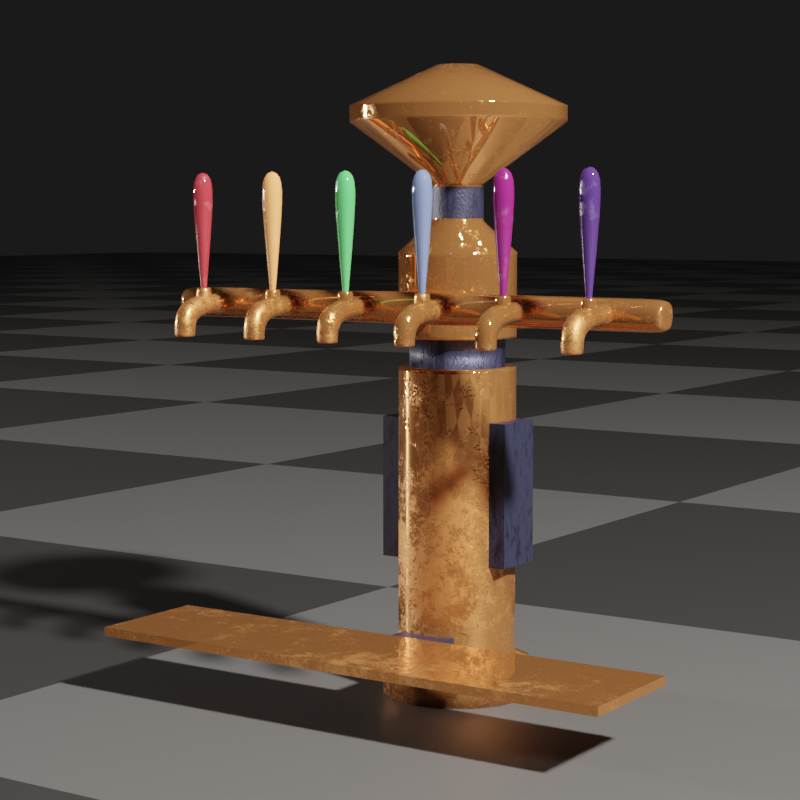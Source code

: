 # Source: TKoba_BarItem_BeerTap.blend  (saved by Blender 2.83.19; exported with 4.5.12 LTS)
import bpy
from mathutils import Matrix  # noqa: F401  (used for matrix-valued properties, if any)

bpy.ops.wm.read_factory_settings(use_empty=True)
scene = bpy.context.scene
scene.name = 'Scene'

# ---- collections
col_tkoba_baritem_beertap = bpy.data.collections.new('TKoba_BarItem_BeerTap'); scene.collection.children.link(col_tkoba_baritem_beertap)
col_extra = bpy.data.collections.new('extra'); scene.collection.children.link(col_extra)

# ---- materials (node trees are filled in below, after node groups)
mat_brass_metal = bpy.data.materials.new('brass metal')
mat_dark_metal = bpy.data.materials.new('dark metal')
mat_wood_handle = bpy.data.materials.new('wood handle')
mat_handle_white = bpy.data.materials.new('handle white')
mat_handle_magenta = bpy.data.materials.new('handle magenta')
mat_handle_periwinkle = bpy.data.materials.new('handle periwinkle')
mat_handle_violet = bpy.data.materials.new('handle violet')
mat_handle_green = bpy.data.materials.new('handle green')
mat_handle_red = bpy.data.materials.new('handle red')
mat_handle_orange = bpy.data.materials.new('handle orange')
mat_test_floor = bpy.data.materials.new('test floor')

# ---- material node trees
mat_brass_metal.use_nodes = True; mat_brass_metal.node_tree.nodes.clear()
_N = mat_brass_metal.node_tree.nodes; _L = mat_brass_metal.node_tree.links
n0 = _N.new('ShaderNodeMapping'); n0.name = 'Mapping.001'; n0.location = (-1098, -5)
n0.width = 240
n1 = _N.new('ShaderNodeTexCoord'); n1.name = 'Texture Coordinate.001'; n1.location = (-1438, 10)
n2 = _N.new('ShaderNodeTexNoise'); n2.name = 'Noise Texture'; n2.location = (-735, -107)
n2.inputs[2].default_value = 65.9
n3 = _N.new('ShaderNodeTexVoronoi'); n3.name = 'Voronoi Texture'; n3.location = (-772, -434)
n3.distance = 'MINKOWSKI'
n3.feature = 'F2'
n3.inputs[2].default_value = 100.7
n4 = _N.new('ShaderNodeValToRGB'); n4.name = 'ColorRamp.002'; n4.location = (-533, -139)
while len(n4.color_ramp.elements) > 1: n4.color_ramp.elements.remove(n4.color_ramp.elements[-1])
n4.color_ramp.elements[0].position = 0.5455; n4.color_ramp.elements[0].color = (0.0, 0.0, 0.0, 1.0)
_e = n4.color_ramp.elements.new(0.5682); _e.color = (1.0, 1.0, 1.0, 1.0)
n5 = _N.new('ShaderNodeValToRGB'); n5.name = 'ColorRamp.001'; n5.location = (-533, -400)
while len(n5.color_ramp.elements) > 1: n5.color_ramp.elements.remove(n5.color_ramp.elements[-1])
n5.color_ramp.elements[0].position = 0.6455; n5.color_ramp.elements[0].color = (0.0, 0.0, 0.0, 1.0)
_e = n5.color_ramp.elements.new(0.65); _e.color = (1.0, 1.0, 1.0, 1.0)
n6 = _N.new('ShaderNodeMix'); n6.name = 'Mix'; n6.location = (-234, -331)
n6.data_type = 'RGBA'
n6.blend_type = 'MULTIPLY'
n6.inputs[0].default_value = 1.0
n7 = _N.new('ShaderNodeOutputMaterial'); n7.name = 'Material Output'; n7.location = (1358, 113)
n8 = _N.new('ShaderNodeValToRGB'); n8.name = 'ColorRamp.003'; n8.location = (3, -267)
while len(n8.color_ramp.elements) > 1: n8.color_ramp.elements.remove(n8.color_ramp.elements[-1])
n8.color_ramp.elements[0].position = 0.4955; n8.color_ramp.elements[0].color = (0.0, 0.0, 0.0, 1.0)
_e = n8.color_ramp.elements.new(0.5091); _e.color = (1.0, 1.0, 1.0, 1.0)
n9 = _N.new('ShaderNodeBump'); n9.name = 'Bump'; n9.location = (303, -167)
n9.invert = True
n9.inputs[0].default_value = 0.1583
n9.inputs[1].default_value = 1.0
n9.inputs[2].default_value = 1.0
n10 = _N.new('ShaderNodeValToRGB'); n10.name = 'ColorRamp'; n10.location = (18, 77)
while len(n10.color_ramp.elements) > 1: n10.color_ramp.elements.remove(n10.color_ramp.elements[-1])
n10.color_ramp.elements[0].position = 0.0; n10.color_ramp.elements[0].color = (0.0, 0.0, 0.0, 1.0)
_e = n10.color_ramp.elements.new(1.0); _e.color = (0.5763, 0.5763, 0.5763, 1.0)
n11 = _N.new('ShaderNodeTexNoise'); n11.name = 'Musgrave Texture'; n11.location = (-305, 140)
n11.width = 150
n11.normalize = False
n11.inputs[2].default_value = 0.6
n11.inputs[3].default_value = 14.0
n11.inputs[4].default_value = 0.9307
n11.inputs[5].default_value = 2.05
n12 = _N.new('ShaderNodeBsdfPrincipled'); n12.name = 'Principled BSDF'; n12.location = (515, 180)
n12.distribution = 'GGX'
n12.subsurface_method = 'BURLEY'
n12.inputs[0].default_value = (0.6203, 0.246, 0.08009, 1.0)
n12.inputs[1].default_value = 0.7682
n12.inputs[3].default_value = 1.45
n12.inputs[13].default_value = 0.8045
n12.inputs[16].default_value = 0.4864
n12.inputs[27].default_value = (0.0, 0.0, 0.0, 1.0)
n12.inputs[28].default_value = 1.0
_L.new(n11.outputs[0], n10.inputs[0])
_L.new(n10.outputs[0], n12.inputs[2])
_L.new(n0.outputs[0], n3.inputs[0])
_L.new(n1.outputs[3], n0.inputs[0])
_L.new(n9.outputs[0], n12.inputs[5])
_L.new(n3.outputs[1], n5.inputs[0])
_L.new(n2.outputs[0], n4.inputs[0])
_L.new(n0.outputs[0], n2.inputs[0])
_L.new(n0.outputs[0], n11.inputs[0])
_L.new(n4.outputs[0], n6.inputs[6])
_L.new(n5.outputs[0], n6.inputs[7])
_L.new(n6.outputs[2], n8.inputs[0])
_L.new(n12.outputs[0], n7.inputs[0])
_L.new(n8.outputs[0], n9.inputs[3])
n7.is_active_output = True
mat_dark_metal.use_nodes = True; mat_dark_metal.node_tree.nodes.clear()
_N = mat_dark_metal.node_tree.nodes; _L = mat_dark_metal.node_tree.links
n0 = _N.new('ShaderNodeOutputMaterial'); n0.name = 'Material Output'; n0.location = (300, 300)
n1 = _N.new('ShaderNodeBump'); n1.name = 'Bump'; n1.location = (-138, -189)
n1.inputs[0].default_value = 0.1083
n1.inputs[1].default_value = 1.0
n1.inputs[2].default_value = 1.0
n2 = _N.new('ShaderNodeTexNoise'); n2.name = 'Noise Texture'; n2.location = (-306, -120)
n2.inputs[2].default_value = 35.7
n2.inputs[3].default_value = 16.0
n2.inputs[8].default_value = 4.9
n3 = _N.new('ShaderNodeMix'); n3.name = 'Mix'; n3.location = (-172, 241)
n3.data_type = 'RGBA'
n3.inputs[6].default_value = (0.03284, 0.03652, 0.07616, 1.0)
n3.inputs[7].default_value = (0.01042, 0.01017, 0.0265, 1.0)
n4 = _N.new('ShaderNodeTexNoise'); n4.name = 'Musgrave Texture'; n4.location = (-357, 252)
n4.width = 150
n4.normalize = False
n4.inputs[2].default_value = 2.5
n4.inputs[3].default_value = 14.0
n4.inputs[4].default_value = 0.8993
n4.inputs[5].default_value = 1.7
n5 = _N.new('ShaderNodeMapping'); n5.name = 'Mapping.001'; n5.location = (-647, 283)
n5.width = 240
n5.inputs[3].default_value = (3.7, 1.0, 1.0)
n6 = _N.new('ShaderNodeTexCoord'); n6.name = 'Texture Coordinate.001'; n6.location = (-857, 266)
n7 = _N.new('ShaderNodeBsdfPrincipled'); n7.name = 'Principled BSDF'; n7.location = (10, 300)
n7.distribution = 'GGX'
n7.subsurface_method = 'BURLEY'
n7.inputs[1].default_value = 0.5045
n7.inputs[2].default_value = 0.5045
n7.inputs[3].default_value = 1.45
n7.inputs[13].default_value = 0.7591
n7.inputs[27].default_value = (0.0, 0.0, 0.0, 1.0)
n7.inputs[28].default_value = 1.0
n8 = _N.new('ShaderNodeMapping'); n8.name = 'Mapping'; n8.location = (-634, -125)
n8.width = 240
n9 = _N.new('ShaderNodeTexCoord'); n9.name = 'Texture Coordinate'; n9.location = (-883, -145)
_L.new(n8.outputs[0], n2.inputs[0])
_L.new(n9.outputs[0], n8.inputs[0])
_L.new(n2.outputs[0], n1.inputs[3])
_L.new(n1.outputs[0], n7.inputs[5])
_L.new(n3.outputs[2], n7.inputs[0])
_L.new(n4.outputs[0], n3.inputs[0])
_L.new(n5.outputs[0], n4.inputs[0])
_L.new(n6.outputs[0], n5.inputs[0])
_L.new(n7.outputs[0], n0.inputs[0])
n0.is_active_output = True
mat_wood_handle.use_nodes = True; mat_wood_handle.node_tree.nodes.clear()
_N = mat_wood_handle.node_tree.nodes; _L = mat_wood_handle.node_tree.links
n0 = _N.new('ShaderNodeBsdfPrincipled'); n0.name = 'Principled BSDF'; n0.location = (70, 300)
n0.distribution = 'GGX'
n0.subsurface_method = 'BURLEY'
n0.inputs[2].default_value = 0.2591
n0.inputs[3].default_value = 1.45
n0.inputs[13].default_value = 0.7955
n0.inputs[19].default_value = 0.2136
n0.inputs[20].default_value = 0.0
n0.inputs[27].default_value = (0.0, 0.0, 0.0, 1.0)
n0.inputs[28].default_value = 1.0
n1 = _N.new('ShaderNodeOutputMaterial'); n1.name = 'Material Output'; n1.location = (360, 300)
n2 = _N.new('ShaderNodeTexCoord'); n2.name = 'Texture Coordinate'; n2.location = (-1221, 202)
n3 = _N.new('ShaderNodeMapping'); n3.name = 'Mapping'; n3.location = (-956, 211)
n3.width = 240
n3.inputs[3].default_value = (1.0, 1.0, 0.3)
n4 = _N.new('ShaderNodeTexNoise'); n4.name = 'Noise Texture'; n4.location = (-651, 166)
n4.inputs[2].default_value = 21.1
n4.inputs[3].default_value = 16.0
n4.inputs[8].default_value = 11.7
n5 = _N.new('ShaderNodeMix'); n5.name = 'Mix'; n5.location = (-150, 191)
n5.data_type = 'RGBA'
n5.inputs[6].default_value = (0.01823, 0.009138, 0.004441, 1.0)
n5.inputs[7].default_value = (0.2259, 0.03404, 0.006514, 1.0)
n6 = _N.new('ShaderNodeObjectInfo'); n6.name = 'Object Info'; n6.location = (-466, 430)
n7 = _N.new('ShaderNodeValToRGB'); n7.name = 'ColorRamp'; n7.location = (-446, 156)
while len(n7.color_ramp.elements) > 1: n7.color_ramp.elements.remove(n7.color_ramp.elements[-1])
n7.color_ramp.elements[0].position = 0.2727; n7.color_ramp.elements[0].color = (0.01821, 0.01821, 0.01821, 1.0)
_e = n7.color_ramp.elements.new(1.0); _e.color = (1.0, 1.0, 1.0, 1.0)
_L.new(n0.outputs[0], n1.inputs[0])
_L.new(n3.outputs[0], n4.inputs[0])
_L.new(n2.outputs[3], n3.inputs[0])
_L.new(n4.outputs[0], n7.inputs[0])
_L.new(n7.outputs[0], n5.inputs[0])
_L.new(n5.outputs[2], n0.inputs[0])
n1.is_active_output = True
mat_handle_white.use_nodes = True; mat_handle_white.node_tree.nodes.clear()
_N = mat_handle_white.node_tree.nodes; _L = mat_handle_white.node_tree.links
n0 = _N.new('ShaderNodeOutputMaterial'); n0.name = 'Material Output'; n0.location = (300, 300)
n1 = _N.new('ShaderNodeMapping'); n1.name = 'Mapping'; n1.location = (-979, 183)
n1.width = 240
n2 = _N.new('ShaderNodeTexNoise'); n2.name = 'Musgrave Texture'; n2.location = (-710, 163)
n2.width = 150
n2.normalize = False
n2.inputs[2].default_value = 43.1
n2.inputs[3].default_value = 14.0
n2.inputs[4].default_value = 0.6667
n2.inputs[5].default_value = 1.5
n3 = _N.new('ShaderNodeTexCoord'); n3.name = 'Texture Coordinate'; n3.location = (-1281, 187)
n4 = _N.new('ShaderNodeBsdfPrincipled'); n4.name = 'Principled BSDF'; n4.location = (10, 300)
n4.distribution = 'GGX'
n4.subsurface_method = 'BURLEY'
n4.inputs[0].default_value = (0.6654, 0.6867, 0.5395, 1.0)
n4.inputs[3].default_value = 1.45
n4.inputs[13].default_value = 0.8636
n4.inputs[27].default_value = (0.0, 0.0, 0.0, 1.0)
n4.inputs[28].default_value = 1.0
n5 = _N.new('ShaderNodeValToRGB'); n5.name = 'ColorRamp'; n5.location = (-445, 202)
while len(n5.color_ramp.elements) > 1: n5.color_ramp.elements.remove(n5.color_ramp.elements[-1])
n5.color_ramp.elements[0].position = 0.2045; n5.color_ramp.elements[0].color = (0.0, 0.0, 0.0, 1.0)
_e = n5.color_ramp.elements.new(1.0); _e.color = (1.0, 1.0, 1.0, 1.0)
_L.new(n1.outputs[0], n2.inputs[0])
_L.new(n3.outputs[3], n1.inputs[0])
_L.new(n2.outputs[0], n5.inputs[0])
_L.new(n4.outputs[0], n0.inputs[0])
_L.new(n5.outputs[0], n4.inputs[2])
n0.is_active_output = True
mat_handle_magenta.use_nodes = True; mat_handle_magenta.node_tree.nodes.clear()
_N = mat_handle_magenta.node_tree.nodes; _L = mat_handle_magenta.node_tree.links
n0 = _N.new('ShaderNodeOutputMaterial'); n0.name = 'Material Output'; n0.location = (300, 300)
n1 = _N.new('ShaderNodeMapping'); n1.name = 'Mapping'; n1.location = (-979, 183)
n1.width = 240
n2 = _N.new('ShaderNodeTexNoise'); n2.name = 'Musgrave Texture'; n2.location = (-710, 163)
n2.width = 150
n2.normalize = False
n2.inputs[2].default_value = 43.1
n2.inputs[3].default_value = 14.0
n2.inputs[4].default_value = 0.6667
n2.inputs[5].default_value = 1.5
n3 = _N.new('ShaderNodeTexCoord'); n3.name = 'Texture Coordinate'; n3.location = (-1281, 187)
n4 = _N.new('ShaderNodeBsdfPrincipled'); n4.name = 'Principled BSDF'; n4.location = (10, 300)
n4.distribution = 'GGX'
n4.subsurface_method = 'BURLEY'
n4.inputs[0].default_value = (0.2086, 0.01521, 0.1329, 1.0)
n4.inputs[3].default_value = 1.45
n4.inputs[13].default_value = 0.8636
n4.inputs[27].default_value = (0.0, 0.0, 0.0, 1.0)
n4.inputs[28].default_value = 1.0
n5 = _N.new('ShaderNodeValToRGB'); n5.name = 'ColorRamp'; n5.location = (-445, 202)
while len(n5.color_ramp.elements) > 1: n5.color_ramp.elements.remove(n5.color_ramp.elements[-1])
n5.color_ramp.elements[0].position = 0.2045; n5.color_ramp.elements[0].color = (0.0, 0.0, 0.0, 1.0)
_e = n5.color_ramp.elements.new(1.0); _e.color = (1.0, 1.0, 1.0, 1.0)
_L.new(n1.outputs[0], n2.inputs[0])
_L.new(n3.outputs[3], n1.inputs[0])
_L.new(n2.outputs[0], n5.inputs[0])
_L.new(n4.outputs[0], n0.inputs[0])
_L.new(n5.outputs[0], n4.inputs[2])
n0.is_active_output = True
mat_handle_periwinkle.use_nodes = True; mat_handle_periwinkle.node_tree.nodes.clear()
_N = mat_handle_periwinkle.node_tree.nodes; _L = mat_handle_periwinkle.node_tree.links
n0 = _N.new('ShaderNodeOutputMaterial'); n0.name = 'Material Output'; n0.location = (300, 300)
n1 = _N.new('ShaderNodeMapping'); n1.name = 'Mapping'; n1.location = (-979, 183)
n1.width = 240
n2 = _N.new('ShaderNodeTexNoise'); n2.name = 'Musgrave Texture'; n2.location = (-710, 163)
n2.width = 150
n2.normalize = False
n2.inputs[2].default_value = 43.1
n2.inputs[3].default_value = 14.0
n2.inputs[4].default_value = 0.6667
n2.inputs[5].default_value = 1.5
n3 = _N.new('ShaderNodeTexCoord'); n3.name = 'Texture Coordinate'; n3.location = (-1281, 187)
n4 = _N.new('ShaderNodeBsdfPrincipled'); n4.name = 'Principled BSDF'; n4.location = (10, 300)
n4.distribution = 'GGX'
n4.subsurface_method = 'BURLEY'
n4.inputs[0].default_value = (0.1384, 0.1812, 0.3467, 1.0)
n4.inputs[3].default_value = 1.45
n4.inputs[13].default_value = 0.8636
n4.inputs[27].default_value = (0.0, 0.0, 0.0, 1.0)
n4.inputs[28].default_value = 1.0
n5 = _N.new('ShaderNodeValToRGB'); n5.name = 'ColorRamp'; n5.location = (-445, 202)
while len(n5.color_ramp.elements) > 1: n5.color_ramp.elements.remove(n5.color_ramp.elements[-1])
n5.color_ramp.elements[0].position = 0.2045; n5.color_ramp.elements[0].color = (0.0, 0.0, 0.0, 1.0)
_e = n5.color_ramp.elements.new(1.0); _e.color = (1.0, 1.0, 1.0, 1.0)
_L.new(n1.outputs[0], n2.inputs[0])
_L.new(n3.outputs[3], n1.inputs[0])
_L.new(n2.outputs[0], n5.inputs[0])
_L.new(n4.outputs[0], n0.inputs[0])
_L.new(n5.outputs[0], n4.inputs[2])
n0.is_active_output = True
mat_handle_violet.use_nodes = True; mat_handle_violet.node_tree.nodes.clear()
_N = mat_handle_violet.node_tree.nodes; _L = mat_handle_violet.node_tree.links
n0 = _N.new('ShaderNodeOutputMaterial'); n0.name = 'Material Output'; n0.location = (300, 300)
n1 = _N.new('ShaderNodeMapping'); n1.name = 'Mapping'; n1.location = (-979, 183)
n1.width = 240
n2 = _N.new('ShaderNodeTexNoise'); n2.name = 'Musgrave Texture'; n2.location = (-710, 163)
n2.width = 150
n2.normalize = False
n2.inputs[2].default_value = 43.1
n2.inputs[3].default_value = 14.0
n2.inputs[4].default_value = 0.6667
n2.inputs[5].default_value = 1.5
n3 = _N.new('ShaderNodeTexCoord'); n3.name = 'Texture Coordinate'; n3.location = (-1281, 187)
n4 = _N.new('ShaderNodeBsdfPrincipled'); n4.name = 'Principled BSDF'; n4.location = (10, 300)
n4.distribution = 'GGX'
n4.subsurface_method = 'BURLEY'
n4.inputs[0].default_value = (0.05613, 0.02416, 0.1384, 1.0)
n4.inputs[3].default_value = 1.45
n4.inputs[13].default_value = 0.8636
n4.inputs[27].default_value = (0.0, 0.0, 0.0, 1.0)
n4.inputs[28].default_value = 1.0
n5 = _N.new('ShaderNodeValToRGB'); n5.name = 'ColorRamp'; n5.location = (-445, 202)
while len(n5.color_ramp.elements) > 1: n5.color_ramp.elements.remove(n5.color_ramp.elements[-1])
n5.color_ramp.elements[0].position = 0.2045; n5.color_ramp.elements[0].color = (0.0, 0.0, 0.0, 1.0)
_e = n5.color_ramp.elements.new(1.0); _e.color = (1.0, 1.0, 1.0, 1.0)
_L.new(n1.outputs[0], n2.inputs[0])
_L.new(n3.outputs[3], n1.inputs[0])
_L.new(n2.outputs[0], n5.inputs[0])
_L.new(n4.outputs[0], n0.inputs[0])
_L.new(n5.outputs[0], n4.inputs[2])
n0.is_active_output = True
mat_handle_green.use_nodes = True; mat_handle_green.node_tree.nodes.clear()
_N = mat_handle_green.node_tree.nodes; _L = mat_handle_green.node_tree.links
n0 = _N.new('ShaderNodeOutputMaterial'); n0.name = 'Material Output'; n0.location = (300, 300)
n1 = _N.new('ShaderNodeMapping'); n1.name = 'Mapping'; n1.location = (-979, 183)
n1.width = 240
n2 = _N.new('ShaderNodeTexNoise'); n2.name = 'Musgrave Texture'; n2.location = (-710, 163)
n2.width = 150
n2.normalize = False
n2.inputs[2].default_value = 43.1
n2.inputs[3].default_value = 14.0
n2.inputs[4].default_value = 0.6667
n2.inputs[5].default_value = 1.5
n3 = _N.new('ShaderNodeTexCoord'); n3.name = 'Texture Coordinate'; n3.location = (-1281, 187)
n4 = _N.new('ShaderNodeBsdfPrincipled'); n4.name = 'Principled BSDF'; n4.location = (10, 300)
n4.distribution = 'GGX'
n4.subsurface_method = 'BURLEY'
n4.inputs[0].default_value = (0.08482, 0.4452, 0.1311, 1.0)
n4.inputs[3].default_value = 1.45
n4.inputs[13].default_value = 0.8636
n4.inputs[27].default_value = (0.0, 0.0, 0.0, 1.0)
n4.inputs[28].default_value = 1.0
n5 = _N.new('ShaderNodeValToRGB'); n5.name = 'ColorRamp'; n5.location = (-445, 202)
while len(n5.color_ramp.elements) > 1: n5.color_ramp.elements.remove(n5.color_ramp.elements[-1])
n5.color_ramp.elements[0].position = 0.2045; n5.color_ramp.elements[0].color = (0.0, 0.0, 0.0, 1.0)
_e = n5.color_ramp.elements.new(1.0); _e.color = (1.0, 1.0, 1.0, 1.0)
_L.new(n1.outputs[0], n2.inputs[0])
_L.new(n3.outputs[3], n1.inputs[0])
_L.new(n2.outputs[0], n5.inputs[0])
_L.new(n4.outputs[0], n0.inputs[0])
_L.new(n5.outputs[0], n4.inputs[2])
n0.is_active_output = True
mat_handle_red.use_nodes = True; mat_handle_red.node_tree.nodes.clear()
_N = mat_handle_red.node_tree.nodes; _L = mat_handle_red.node_tree.links
n0 = _N.new('ShaderNodeOutputMaterial'); n0.name = 'Material Output'; n0.location = (300, 300)
n1 = _N.new('ShaderNodeMapping'); n1.name = 'Mapping'; n1.location = (-979, 183)
n1.width = 240
n2 = _N.new('ShaderNodeTexNoise'); n2.name = 'Musgrave Texture'; n2.location = (-710, 163)
n2.width = 150
n2.normalize = False
n2.inputs[2].default_value = 43.1
n2.inputs[3].default_value = 14.0
n2.inputs[4].default_value = 0.6667
n2.inputs[5].default_value = 1.5
n3 = _N.new('ShaderNodeTexCoord'); n3.name = 'Texture Coordinate'; n3.location = (-1281, 187)
n4 = _N.new('ShaderNodeBsdfPrincipled'); n4.name = 'Principled BSDF'; n4.location = (10, 300)
n4.distribution = 'GGX'
n4.subsurface_method = 'BURLEY'
n4.inputs[0].default_value = (0.3672, 0.03419, 0.04548, 1.0)
n4.inputs[3].default_value = 1.45
n4.inputs[13].default_value = 0.8636
n4.inputs[27].default_value = (0.0, 0.0, 0.0, 1.0)
n4.inputs[28].default_value = 1.0
n5 = _N.new('ShaderNodeValToRGB'); n5.name = 'ColorRamp'; n5.location = (-445, 202)
while len(n5.color_ramp.elements) > 1: n5.color_ramp.elements.remove(n5.color_ramp.elements[-1])
n5.color_ramp.elements[0].position = 0.2045; n5.color_ramp.elements[0].color = (0.0, 0.0, 0.0, 1.0)
_e = n5.color_ramp.elements.new(1.0); _e.color = (1.0, 1.0, 1.0, 1.0)
_L.new(n1.outputs[0], n2.inputs[0])
_L.new(n3.outputs[3], n1.inputs[0])
_L.new(n2.outputs[0], n5.inputs[0])
_L.new(n4.outputs[0], n0.inputs[0])
_L.new(n5.outputs[0], n4.inputs[2])
n0.is_active_output = True
mat_handle_orange.use_nodes = True; mat_handle_orange.node_tree.nodes.clear()
_N = mat_handle_orange.node_tree.nodes; _L = mat_handle_orange.node_tree.links
n0 = _N.new('ShaderNodeOutputMaterial'); n0.name = 'Material Output'; n0.location = (300, 300)
n1 = _N.new('ShaderNodeMapping'); n1.name = 'Mapping'; n1.location = (-979, 183)
n1.width = 240
n2 = _N.new('ShaderNodeTexNoise'); n2.name = 'Musgrave Texture'; n2.location = (-710, 163)
n2.width = 150
n2.normalize = False
n2.inputs[2].default_value = 43.1
n2.inputs[3].default_value = 14.0
n2.inputs[4].default_value = 0.6667
n2.inputs[5].default_value = 1.5
n3 = _N.new('ShaderNodeTexCoord'); n3.name = 'Texture Coordinate'; n3.location = (-1281, 187)
n4 = _N.new('ShaderNodeBsdfPrincipled'); n4.name = 'Principled BSDF'; n4.location = (10, 300)
n4.distribution = 'GGX'
n4.subsurface_method = 'BURLEY'
n4.inputs[0].default_value = (0.814, 0.3348, 0.1226, 1.0)
n4.inputs[3].default_value = 1.45
n4.inputs[13].default_value = 0.8636
n4.inputs[27].default_value = (0.0, 0.0, 0.0, 1.0)
n4.inputs[28].default_value = 1.0
n5 = _N.new('ShaderNodeValToRGB'); n5.name = 'ColorRamp'; n5.location = (-445, 202)
while len(n5.color_ramp.elements) > 1: n5.color_ramp.elements.remove(n5.color_ramp.elements[-1])
n5.color_ramp.elements[0].position = 0.2045; n5.color_ramp.elements[0].color = (0.0, 0.0, 0.0, 1.0)
_e = n5.color_ramp.elements.new(1.0); _e.color = (1.0, 1.0, 1.0, 1.0)
_L.new(n1.outputs[0], n2.inputs[0])
_L.new(n3.outputs[3], n1.inputs[0])
_L.new(n2.outputs[0], n5.inputs[0])
_L.new(n4.outputs[0], n0.inputs[0])
_L.new(n5.outputs[0], n4.inputs[2])
n0.is_active_output = True
mat_test_floor.use_nodes = True; mat_test_floor.node_tree.nodes.clear()
_N = mat_test_floor.node_tree.nodes; _L = mat_test_floor.node_tree.links
n0 = _N.new('ShaderNodeOutputMaterial'); n0.name = 'Material Output'; n0.location = (300, 300)
n1 = _N.new('ShaderNodeBsdfPrincipled'); n1.name = 'Principled BSDF'; n1.location = (10, 300)
n1.distribution = 'GGX'
n1.subsurface_method = 'BURLEY'
n1.inputs[3].default_value = 1.45
n1.inputs[27].default_value = (0.0, 0.0, 0.0, 1.0)
n1.inputs[28].default_value = 1.0
n2 = _N.new('ShaderNodeTexChecker'); n2.name = 'Checker Texture'; n2.location = (-242, 242)
n2.inputs[1].default_value = (0.09334, 0.09334, 0.09334, 1.0)
n2.inputs[2].default_value = (0.02645, 0.02645, 0.02645, 1.0)
n2.inputs[3].default_value = 34.9
_L.new(n1.outputs[0], n0.inputs[0])
_L.new(n2.outputs[0], n1.inputs[0])
n0.is_active_output = True

# ---- world
world_world = bpy.data.worlds.new('World'); scene.world = world_world
world_world.use_nodes = True; world_world.node_tree.nodes.clear()
_N = world_world.node_tree.nodes; _L = world_world.node_tree.links
n0 = _N.new('ShaderNodeOutputWorld'); n0.name = 'World Output'; n0.location = (300, 300)
n1 = _N.new('ShaderNodeBackground'); n1.name = 'Background'; n1.location = (10, 300)
n1.inputs[0].default_value = (0.01013, 0.01013, 0.01013, 1.0)
_L.new(n1.outputs[0], n0.inputs[0])
n0.is_active_output = True
world_world.color = (0.05088, 0.05088, 0.05088)
world_world.use_sun_shadow = False
world_world.sun_shadow_jitter_overblur = 0.0

# ---- cameras
cam_camera = bpy.data.cameras.new('Camera')
cam_camera.clip_end = 100.0
cam_camera.lens = 85.0
cam_camera.ortho_scale = 7.314

# ---- lights
light_light = bpy.data.lights.new('Light', 'POINT')
light_light.color = (1.0, 0.9527, 0.8941)
light_light.transmission_factor = 0.0
light_light.energy = 1000.0
light_light.shadow_soft_size = 0.1
light_light.shadow_maximum_resolution = 0.006
light_light.use_absolute_resolution = True
light_light_001 = bpy.data.lights.new('Light.001', 'POINT')
light_light_001.color = (1.0, 0.9527, 0.8941)
light_light_001.transmission_factor = 0.0
light_light_001.energy = 1000.0
light_light_001.shadow_soft_size = 0.1
light_light_001.shadow_maximum_resolution = 0.006
light_light_001.use_absolute_resolution = True
light_light_001.use_nodes = True; light_light_001.node_tree.nodes.clear()
_N = light_light_001.node_tree.nodes; _L = light_light_001.node_tree.links
n0 = _N.new('ShaderNodeEmission'); n0.name = 'Emission'; n0.location = (10, 300)
n0.inputs[1].default_value = 0.5
n1 = _N.new('ShaderNodeOutputLight'); n1.name = 'Light Output'; n1.location = (300, 300)
_L.new(n0.outputs[0], n1.inputs[0])
n1.is_active_output = True

# ---- meshes
me_cube = bpy.data.meshes.new('Cube')
me_cube.from_pydata([(0.1921, 0.04558, 0.002682), (0.1921, 0.04558, -0.003411), (0.1921, -0.04381, 0.002682), (0.1921, -0.04381, -0.003411), (-0.1921, 0.04558, 0.002682), (-0.1921, 0.04558, -0.003411), (-0.1921, -0.04381, 0.002682), (-0.1921, -0.04381, -0.003411), (-0.02017, -0.02239, -0.008615), (-0.02017, -0.02239, -0.0004241), (-0.02017, 0.08086, -0.008615), (-0.02017, 0.08086, -0.0004241), (0.02017, -0.02239, -0.008615), (0.02017, -0.02239, -0.0004241), (0.02017, 0.08086, -0.008615), (0.02017, 0.08086, -0.0004241)], [], [(0, 4, 6, 2), (3, 2, 6, 7), (7, 6, 4, 5), (5, 1, 3, 7), (1, 0, 2, 3), (5, 4, 0, 1), (8, 9, 11, 10), (10, 11, 15, 14), (14, 15, 13, 12), (12, 13, 9, 8), (10, 14, 12, 8), (15, 11, 9, 13)])
me_cube.polygons.foreach_set('material_index', [0, 0, 0, 0, 0, 0, 1, 1, 1, 1, 1, 1])
_uv = me_cube.uv_layers.new(name='UVMap')
_uv.uv.foreach_set('vector', [0.625, 0.5, 0.875, 0.5, 0.875, 0.75, 0.625, 0.75, 0.375, 0.75, 0.625, 0.75, 0.625, 1.0, 0.375, 1.0, 0.375, 0.0, 0.625, 0.0, 0.625, 0.25, 0.375, 0.25, 0.125, 0.5, 0.375, 0.5, 0.375, 0.75, 0.125, 0.75, 0.375, 0.5, 0.625, 0.5, 0.625, 0.75, 0.375, 0.75, 0.375, 0.25, 0.625, 0.25, 0.625, 0.5, 0.375, 0.5, 0.375, 0.0, 0.625, 0.0, 0.625, 0.25, 0.375, 0.25, 0.375, 0.25, 0.625, 0.25, 0.625, 0.5, 0.375, 0.5, 0.375, 0.5, 0.625, 0.5, 0.625, 0.75, 0.375, 0.75, 0.375, 0.75, 0.625, 0.75, 0.625, 1.0, 0.375, 1.0, 0.125, 0.5, 0.375, 0.5, 0.375, 0.75, 0.125, 0.75, 0.625, 0.5, 0.875, 0.5, 0.875, 0.75, 0.625, 0.75])
me_cube.materials.append(mat_brass_metal)
me_cube.materials.append(mat_dark_metal)
me_cube.use_remesh_preserve_volume = False
me_cube.use_remesh_preserve_attributes = False
me_cube.use_mirror_vertex_groups = False
me_cube.update()
me_cube_002 = bpy.data.meshes.new('Cube.002')
me_cube_002.from_pydata([(-0.02005, -0.006157, -0.02005), (-0.02005, -0.006157, 0.02005), (-0.02005, 0.03394, -0.02005), (-0.02005, 0.03394, 0.02005), (0.02005, -0.006157, -0.02005), (0.02005, -0.006157, 0.02005), (0.02005, 0.03394, -0.02005), (0.02005, 0.03394, 0.02005), (-0.3357, 0.03394, -0.02005), (-0.3357, -0.006157, -0.02005), (-0.3357, -0.006157, 0.02005), (-0.3357, 0.03394, 0.02005), (0.3339, 0.03394, 0.02005), (0.3339, 0.03394, -0.02005), (0.3339, -0.006157, -0.02005), (0.3339, -0.006157, 0.02005), (-0.02005, 0.06586, 0.02005), (-0.02005, 0.06586, -0.02005), (0.02005, 0.06586, -0.02005), (0.02005, 0.06586, 0.02005), (0.3319, -0.006157, -0.02005), (0.3319, -0.006157, 0.02005), (0.3319, 0.03394, -0.02005), (0.3319, 0.03394, 0.02005), (-0.3325, 0.03394, 0.02005), (-0.3325, -0.006157, 0.02005), (-0.3325, -0.006157, -0.02005), (-0.3325, 0.03394, -0.02005), (-0.02005, 0.03701, -0.02005), (0.02005, 0.03701, -0.02005), (0.02005, 0.03701, 0.02005), (-0.02005, 0.03701, 0.02005)], [], [(27, 26, 9, 8), (29, 28, 17, 18), (25, 24, 11, 10), (4, 5, 1, 0), (2, 6, 4, 0), (7, 3, 1, 5), (9, 10, 11, 8), (13, 12, 15, 14), (21, 20, 14, 15), (20, 22, 13, 14), (24, 27, 8, 11), (26, 25, 10, 9), (23, 21, 15, 12), (22, 23, 12, 13), (31, 30, 19, 16), (28, 31, 16, 17), (30, 29, 18, 19), (6, 7, 23, 22), (7, 5, 21, 23), (4, 6, 22, 20), (5, 4, 20, 21), (0, 1, 25, 26), (3, 2, 27, 24), (1, 3, 24, 25), (2, 0, 26, 27), (7, 6, 29, 30), (2, 3, 31, 28), (3, 7, 30, 31), (6, 2, 28, 29)])
me_cube_002.polygons.foreach_set('use_smooth', [True] * 29)
_uv = me_cube_002.uv_layers.new(name='UVMap')
_uv.uv.foreach_set('vector', [0.125, 0.5, 0.125, 0.75, 0.125, 0.75, 0.125, 0.5, 0.375, 0.5, 0.125, 0.5, 0.125, 0.5, 0.375, 0.5, 0.875, 0.75, 0.875, 0.5, 0.875, 0.5, 0.875, 0.75, 0.375, 0.75, 0.625, 0.75, 0.625, 1.0, 0.375, 1.0, 0.125, 0.5, 0.375, 0.5, 0.375, 0.75, 0.125, 0.75, 0.625, 0.5, 0.875, 0.5, 0.875, 0.75, 0.625, 0.75, 0.375, 0.0, 0.625, 0.0, 0.625, 0.25, 0.375, 0.25, 0.375, 0.5, 0.625, 0.5, 0.625, 0.75, 0.375, 0.75, 0.625, 0.75, 0.375, 0.75, 0.375, 0.75, 0.625, 0.75, 0.375, 0.75, 0.375, 0.5, 0.375, 0.5, 0.375, 0.75, 0.625, 0.25, 0.375, 0.25, 0.375, 0.25, 0.625, 0.25, 0.375, 1.0, 0.625, 1.0, 0.625, 1.0, 0.375, 1.0, 0.625, 0.5, 0.625, 0.75, 0.625, 0.75, 0.625, 0.5, 0.375, 0.5, 0.625, 0.5, 0.625, 0.5, 0.375, 0.5, 0.875, 0.5, 0.625, 0.5, 0.625, 0.5, 0.875, 0.5, 0.375, 0.25, 0.625, 0.25, 0.625, 0.25, 0.375, 0.25, 0.625, 0.5, 0.375, 0.5, 0.375, 0.5, 0.625, 0.5, 0.375, 0.5, 0.625, 0.5, 0.625, 0.5, 0.375, 0.5, 0.625, 0.5, 0.625, 0.75, 0.625, 0.75, 0.625, 0.5, 0.375, 0.75, 0.375, 0.5, 0.375, 0.5, 0.375, 0.75, 0.625, 0.75, 0.375, 0.75, 0.375, 0.75, 0.625, 0.75, 0.375, 1.0, 0.625, 1.0, 0.625, 1.0, 0.375, 1.0, 0.625, 0.25, 0.375, 0.25, 0.375, 0.25, 0.625, 0.25, 0.875, 0.75, 0.875, 0.5, 0.875, 0.5, 0.875, 0.75, 0.125, 0.5, 0.125, 0.75, 0.125, 0.75, 0.125, 0.5, 0.625, 0.5, 0.375, 0.5, 0.375, 0.5, 0.625, 0.5, 0.375, 0.25, 0.625, 0.25, 0.625, 0.25, 0.375, 0.25, 0.875, 0.5, 0.625, 0.5, 0.625, 0.5, 0.875, 0.5, 0.375, 0.5, 0.125, 0.5, 0.125, 0.5, 0.375, 0.5])
me_cube_002.materials.append(mat_brass_metal)
me_cube_002.use_remesh_fix_poles = True
me_cube_002.use_remesh_preserve_attributes = False
me_cube_002.use_mirror_vertex_groups = False
me_cube_002.update()
me_cylinder = bpy.data.meshes.new('Cylinder')
me_cylinder.from_pydata([(-1.61e-10, 0.02468, -0.09132), (-1.61e-10, 0.02468, 0.1883), (0.01585, 0.02152, -0.09132), (0.01585, 0.02152, 0.1883), (0.02929, 0.01254, -0.09132), (0.02929, 0.01254, 0.1883), (0.03827, -0.0008949, -0.09132), (0.03827, -0.0008949, 0.1883), (0.04142, -0.01675, -0.09132), (0.04142, -0.01675, 0.1883), (0.03827, -0.0326, -0.09132), (0.03827, -0.0326, 0.1883), (0.02929, -0.04604, -0.09132), (0.02929, -0.04604, 0.1883), (0.01585, -0.05502, -0.09132), (0.01585, -0.05502, 0.1883), (6.094e-09, -0.05817, -0.09132), (6.094e-09, -0.05817, 0.1883), (-0.01585, -0.05502, -0.09132), (-0.01585, -0.05502, 0.1883), (-0.02929, -0.04604, -0.09132), (-0.02929, -0.04604, 0.1883), (-0.03827, -0.0326, -0.09132), (-0.03827, -0.0326, 0.1883), (-0.04142, -0.01675, -0.09132), (-0.04142, -0.01675, 0.1883), (-0.03827, -0.0008949, -0.09132), (-0.03827, -0.0008949, 0.1883), (-0.02929, 0.01254, -0.09132), (-0.02929, 0.01254, 0.1883), (-0.01585, 0.02152, -0.09132), (-0.01585, 0.02152, 0.1883), (-9.288e-10, 0.03549, -0.09592), (0.01999, 0.03151, -0.09592), (0.03694, 0.02019, -0.09592), (0.04826, 0.003244, -0.09592), (0.05224, -0.01675, -0.09592), (0.04826, -0.03674, -0.09592), (0.03694, -0.05368, -0.09592), (0.01999, -0.06501, -0.09592), (6.959e-09, -0.06898, -0.09592), (-0.01999, -0.06501, -0.09592), (-0.03694, -0.05368, -0.09592), (-0.04826, -0.03674, -0.09592), (-0.05224, -0.01675, -0.09592), (-0.04826, 0.003244, -0.09592), (-0.03694, 0.02019, -0.09592), (-0.01999, 0.03151, -0.09592), (-1.446e-09, 0.03549, -0.1203), (0.01999, 0.03151, -0.1203), (0.03694, 0.02019, -0.1203), (0.04826, 0.003244, -0.1203), (0.05224, -0.01675, -0.1203), (0.04826, -0.03674, -0.1203), (0.03694, -0.05368, -0.1203), (0.01999, -0.06501, -0.1203), (6.441e-09, -0.06898, -0.1203), (-0.01999, -0.06501, -0.1203), (-0.03694, -0.05368, -0.1203), (-0.04826, -0.03674, -0.1203), (-0.05224, -0.01675, -0.1203), (-0.04826, 0.003244, -0.1203), (-0.03694, 0.02019, -0.1203), (-0.01999, 0.03151, -0.1203), (5.158e-09, 0.001415, 0.2094), (0.00695, 3.213e-05, 0.2094), (0.01284, -0.003905, 0.2094), (0.01678, -0.009797, 0.2094), (0.01816, -0.01675, 0.2094), (0.01678, -0.0237, 0.2094), (0.01284, -0.02959, 0.2094), (0.00695, -0.03353, 0.2094), (7.901e-09, -0.03491, 0.2094), (-0.00695, -0.03353, 0.2094), (-0.01284, -0.02959, 0.2094), (-0.01678, -0.0237, 0.2094), (-0.01816, -0.01675, 0.2094), (-0.01678, -0.009797, 0.2094), (-0.01284, -0.003905, 0.2094), (-0.00695, 3.213e-05, 0.2094), (5.585e-10, 0.001415, 0.2348), (0.00695, 3.213e-05, 0.2348), (0.01284, -0.003905, 0.2348), (0.01678, -0.009797, 0.2348), (0.01816, -0.01675, 0.2348), (0.01678, -0.0237, 0.2348), (0.01284, -0.02959, 0.2348), (0.00695, -0.03353, 0.2348), (3.301e-09, -0.03491, 0.2348), (-0.00695, -0.03353, 0.2348), (-0.01284, -0.02959, 0.2348), (-0.01678, -0.0237, 0.2348), (-0.01816, -0.01675, 0.2348), (-0.01678, -0.009797, 0.2348), (-0.01284, -0.003905, 0.2348), (-0.00695, 3.213e-05, 0.2348), (0.02884, 0.05289, 0.2765), (-6.826e-09, 0.05862, 0.2765), (0.0533, 0.03655, 0.2765), (0.06963, 0.0121, 0.2765), (0.07537, -0.01675, 0.2765), (0.06963, -0.04559, 0.2765), (0.0533, -0.07004, 0.2765), (0.02884, -0.08638, 0.2765), (4.555e-09, -0.09212, 0.2765), (-0.02884, -0.08638, 0.2765), (-0.0533, -0.07004, 0.2765), (-0.06963, -0.04559, 0.2765), (-0.07537, -0.01675, 0.2765), (-0.06963, 0.0121, 0.2765), (-0.0533, 0.03655, 0.2765), (-0.02884, 0.05289, 0.2765), (0.02884, 0.05289, 0.2875), (-7.453e-09, 0.05862, 0.2875), (0.0533, 0.03655, 0.2875), (0.06963, 0.0121, 0.2875), (0.07537, -0.01675, 0.2875), (0.06963, -0.04559, 0.2875), (0.0533, -0.07004, 0.2875), (0.02884, -0.08638, 0.2875), (3.928e-09, -0.09212, 0.2875), (-0.02884, -0.08638, 0.2875), (-0.0533, -0.07004, 0.2875), (-0.06963, -0.04559, 0.2875), (-0.07537, -0.01675, 0.2875), (-0.06963, 0.0121, 0.2875), (-0.0533, 0.03655, 0.2875), (-0.02884, 0.05289, 0.2875), (0.005419, -0.003665, 0.3155), (-1.194e-08, -0.002587, 0.3155), (0.01001, -0.006735, 0.3155), (0.01308, -0.01133, 0.3155), (0.01416, -0.01675, 0.3155), (0.01308, -0.02217, 0.3155), (0.01001, -0.02676, 0.3155), (0.005419, -0.02983, 0.3155), (-9.792e-09, -0.03091, 0.3155), (-0.005419, -0.02983, 0.3155), (-0.01001, -0.02676, 0.3155), (-0.01308, -0.02217, 0.3155), (-0.01416, -0.01675, 0.3155), (-0.01308, -0.01133, 0.3155), (-0.01001, -0.006735, 0.3155), (-0.005419, -0.003665, 0.3155), (0.03694, 0.02019, -0.09858), (0.01999, 0.03151, -0.09858), (-0.03694, -0.05368, -0.09858), (-0.01999, -0.06501, -0.09858), (0.04826, 0.003244, -0.09858), (-0.04826, -0.03674, -0.09858), (0.05224, -0.01675, -0.09858), (-0.05224, -0.01675, -0.09858), (0.04826, -0.03674, -0.09858), (-0.04826, 0.003244, -0.09858), (0.03694, -0.05368, -0.09858), (-0.03694, 0.02019, -0.09858), (0.01999, -0.06501, -0.09858), (-0.01999, 0.03151, -0.09858), (6.889e-09, -0.06898, -0.09858), (-9.985e-10, 0.03549, -0.09858), (0.07537, -0.01675, 0.2859), (0.06963, -0.04559, 0.2859), (-0.07537, -0.01675, 0.2859), (-0.06963, 0.0121, 0.2859), (0.0533, -0.07004, 0.2859), (-0.0533, 0.03655, 0.2859), (0.02884, -0.08638, 0.2859), (-0.02884, 0.05289, 0.2859), (4.015e-09, -0.09212, 0.2859), (-7.366e-09, 0.05862, 0.2859), (0.02884, 0.05289, 0.2859), (-0.02884, -0.08638, 0.2859), (0.0533, 0.03655, 0.2859), (-0.0533, -0.07004, 0.2859), (0.06963, 0.0121, 0.2859), (-0.06963, -0.04559, 0.2859), (0.06963, -0.04559, 0.2787), (-0.06963, 0.0121, 0.2787), (0.0533, -0.07004, 0.2787), (-0.0533, 0.03655, 0.2787), (0.02884, -0.08638, 0.2787), (-0.02884, 0.05289, 0.2787), (4.429e-09, -0.09212, 0.2787), (0.02884, 0.05289, 0.2787), (-0.02884, -0.08638, 0.2787), (0.0533, 0.03655, 0.2787), (-0.0533, -0.07004, 0.2787), (0.06963, 0.0121, 0.2787), (-0.06963, -0.04559, 0.2787), (0.07537, -0.01675, 0.2787), (-0.07537, -0.01675, 0.2787), (-6.952e-09, 0.05862, 0.2787), (-1.61e-10, 0.02468, -0.08816), (0.01585, 0.02152, -0.08816), (0.02929, 0.01254, -0.08816), (0.03827, -0.0008949, -0.08816), (0.04142, -0.01675, -0.08816), (0.03827, -0.0326, -0.08816), (0.02929, -0.04604, -0.08816), (0.01585, -0.05502, -0.08816), (6.094e-09, -0.05817, -0.08816), (-0.01585, -0.05502, -0.08816), (-0.02929, -0.04604, -0.08816), (-0.03827, -0.0326, -0.08816), (-0.04142, -0.01675, -0.08816), (-0.03827, -0.0008949, -0.08816), (-0.02929, 0.01254, -0.08816), (-0.01585, 0.02152, -0.08816), (-1.61e-10, 0.02468, 0.1851), (0.01585, 0.02152, 0.1851), (0.02929, 0.01254, 0.1851), (0.03827, -0.0008949, 0.1851), (0.04142, -0.01675, 0.1851), (0.03827, -0.0326, 0.1851), (0.02929, -0.04604, 0.1851), (0.01585, -0.05502, 0.1851), (6.094e-09, -0.05817, 0.1851), (-0.01585, -0.05502, 0.1851), (-0.02929, -0.04604, 0.1851), (-0.03827, -0.0326, 0.1851), (-0.04142, -0.01675, 0.1851), (-0.03827, -0.0008949, 0.1851), (-0.02929, 0.01254, 0.1851), (-0.01585, 0.02152, 0.1851), (-0.01678, -0.0237, 0.2326), (-0.01816, -0.01675, 0.2326), (0.01816, -0.01675, 0.2326), (0.01678, -0.0237, 0.2326), (-0.01678, -0.009797, 0.2326), (0.01284, -0.02959, 0.2326), (-0.01284, -0.003905, 0.2326), (0.00695, -0.03353, 0.2326), (-0.00695, 3.213e-05, 0.2326), (4.208e-09, -0.03491, 0.2326), (1.465e-09, 0.001415, 0.2326), (0.00695, 3.213e-05, 0.2326), (-0.00695, -0.03353, 0.2326), (0.01284, -0.003905, 0.2326), (-0.01284, -0.02959, 0.2326), (0.01678, -0.009797, 0.2326), (-0.01816, -0.01675, 0.2112), (0.01678, -0.0237, 0.2112), (-0.01678, -0.009797, 0.2112), (0.01284, -0.02959, 0.2112), (-0.01284, -0.003905, 0.2112), (0.00695, -0.03353, 0.2112), (-0.00695, 3.213e-05, 0.2112), (7.459e-09, -0.03491, 0.2112), (0.00695, 3.213e-05, 0.2112), (-0.00695, -0.03353, 0.2112), (0.01284, -0.003905, 0.2112), (-0.01284, -0.02959, 0.2112), (0.01678, -0.009797, 0.2112), (-0.01678, -0.0237, 0.2112), (0.01816, -0.01675, 0.2112), (4.717e-09, 0.001415, 0.2112), (0.00571, -0.002961, 0.3155), (-1.172e-08, -0.001825, 0.3155), (0.01055, -0.006196, 0.3155), (0.01379, -0.01104, 0.3155), (0.01492, -0.01675, 0.3155), (0.01379, -0.02246, 0.3155), (0.01055, -0.0273, 0.3155), (0.00571, -0.03053, 0.3155), (-9.462e-09, -0.03167, 0.3155), (-0.00571, -0.03053, 0.3155), (-0.01055, -0.0273, 0.3155), (-0.01379, -0.02246, 0.3155), (-0.01492, -0.01675, 0.3155), (-0.01379, -0.01104, 0.3155), (-0.01055, -0.006196, 0.3155), (-0.00571, -0.002961, 0.3155), (0.01585, 0.02152, 0.1296), (0.01585, 0.02152, 0.1091), (0.02929, 0.01254, 0.1296), (0.02929, 0.01254, 0.1091), (0.03827, -0.0008949, 0.1296), (0.03827, -0.0008949, 0.1091), (0.04142, -0.01675, 0.1296), (0.04142, -0.01675, 0.1091), (0.03827, -0.0326, 0.1296), (0.03827, -0.0326, 0.1091), (0.02929, -0.04604, 0.1296), (0.02929, -0.04604, 0.1091), (0.01585, -0.05502, 0.1296), (0.01585, -0.05502, 0.1091), (6.094e-09, -0.05817, 0.1296), (6.094e-09, -0.05817, 0.1091), (-0.01585, -0.05502, 0.1296), (-0.01585, -0.05502, 0.1091), (-0.02929, -0.04604, 0.1296), (-0.02929, -0.04604, 0.1091), (-0.03827, -0.0326, 0.1296), (-0.03827, -0.0326, 0.1091), (-0.04142, -0.01675, 0.1296), (-0.04142, -0.01675, 0.1091), (-0.03827, -0.0008949, 0.1296), (-0.03827, -0.0008949, 0.1091), (-0.02929, 0.01254, 0.1296), (-0.02929, 0.01254, 0.1091), (-0.01585, 0.02152, 0.1296), (-0.01585, 0.02152, 0.1091), (-1.61e-10, 0.02468, 0.1091), (-1.61e-10, 0.02468, 0.1296), (0.01291, 0.01442, 0.1296), (0.01291, 0.01442, 0.1091), (0.02385, 0.007104, 0.1296), (0.02385, 0.007104, 0.1091), (0.03116, -0.003839, 0.1296), (0.03116, -0.003839, 0.1091), (0.03373, -0.01675, 0.1296), (0.03373, -0.01675, 0.1091), (0.03116, -0.02965, 0.1296), (0.03116, -0.02965, 0.1091), (0.02385, -0.0406, 0.1296), (0.02385, -0.0406, 0.1091), (0.01291, -0.04791, 0.1296), (0.01291, -0.04791, 0.1091), (4.962e-09, -0.05048, 0.1296), (4.962e-09, -0.05048, 0.1091), (-0.01291, -0.04791, 0.1296), (-0.01291, -0.04791, 0.1091), (-0.02385, -0.0406, 0.1296), (-0.02385, -0.0406, 0.1091), (-0.03116, -0.02965, 0.1296), (-0.03116, -0.02965, 0.1091), (-0.03373, -0.01675, 0.1296), (-0.03373, -0.01675, 0.1091), (-0.03116, -0.003839, 0.1296), (-0.03116, -0.003839, 0.1091), (-0.02385, 0.007104, 0.1296), (-0.02385, 0.007104, 0.1091), (-0.01291, 0.01442, 0.1296), (-0.01291, 0.01442, 0.1091), (-1.311e-10, 0.01698, 0.1091), (-1.311e-10, 0.01698, 0.1296), (0.01585, 0.02152, 0.1067), (0.02929, 0.01254, 0.1067), (0.03827, -0.0008949, 0.1067), (0.04142, -0.01675, 0.1067), (0.03827, -0.0326, 0.1067), (0.02929, -0.04604, 0.1067), (0.01585, -0.05502, 0.1067), (6.094e-09, -0.05817, 0.1067), (-0.01585, -0.05502, 0.1067), (-0.02929, -0.04604, 0.1067), (-0.03827, -0.0326, 0.1067), (-0.04142, -0.01675, 0.1067), (-0.03827, -0.0008949, 0.1067), (-0.02929, 0.01254, 0.1067), (-0.01585, 0.02152, 0.1067), (-1.61e-10, 0.02468, 0.1067), (-1.61e-10, 0.02468, 0.132), (0.01585, 0.02152, 0.132), (0.02929, 0.01254, 0.132), (0.03827, -0.0008949, 0.132), (0.04142, -0.01675, 0.132), (0.03827, -0.0326, 0.132), (0.02929, -0.04604, 0.132), (0.01585, -0.05502, 0.132), (6.094e-09, -0.05817, 0.132), (-0.01585, -0.05502, 0.132), (-0.02929, -0.04604, 0.132), (-0.03827, -0.0326, 0.132), (-0.04142, -0.01675, 0.132), (-0.03827, -0.0008949, 0.132), (-0.02929, 0.01254, 0.132), (-0.01585, 0.02152, 0.132)], [], [(208, 1, 3, 209), (209, 3, 5, 210), (210, 5, 7, 211), (211, 7, 9, 212), (212, 9, 11, 213), (213, 11, 13, 214), (214, 13, 15, 215), (215, 15, 17, 216), (216, 17, 19, 217), (217, 19, 21, 218), (218, 21, 23, 219), (219, 23, 25, 220), (220, 25, 27, 221), (221, 27, 29, 222), (5, 3, 65, 66), (222, 29, 31, 223), (223, 31, 1, 208), (22, 24, 44, 43), (145, 144, 50, 49), (8, 10, 37, 36), (18, 20, 42, 41), (28, 30, 47, 46), (4, 6, 35, 34), (14, 16, 40, 39), (0, 2, 33, 32), (24, 26, 45, 44), (10, 12, 38, 37), (20, 22, 43, 42), (30, 0, 32, 47), (6, 8, 36, 35), (16, 18, 41, 40), (26, 28, 46, 45), (2, 4, 34, 33), (12, 14, 39, 38), (48, 49, 50, 51, 52, 53, 54, 55, 56, 57, 58, 59, 60, 61, 62, 63), (147, 146, 58, 57), (144, 148, 51, 50), (146, 149, 59, 58), (148, 150, 52, 51), (149, 151, 60, 59), (150, 152, 53, 52), (151, 153, 61, 60), (152, 154, 54, 53), (153, 155, 62, 61), (154, 156, 55, 54), (155, 157, 63, 62), (156, 158, 56, 55), (159, 145, 49, 48), (157, 159, 48, 63), (158, 147, 57, 56), (225, 224, 91, 92), (15, 13, 70, 71), (25, 23, 75, 76), (11, 9, 68, 69), (21, 19, 73, 74), (31, 29, 78, 79), (7, 5, 66, 67), (17, 15, 71, 72), (3, 1, 64, 65), (27, 25, 76, 77), (13, 11, 69, 70), (23, 21, 74, 75), (1, 31, 79, 64), (9, 7, 67, 68), (19, 17, 72, 73), (29, 27, 77, 78), (95, 94, 110, 111), (227, 226, 84, 85), (228, 225, 92, 93), (229, 227, 85, 86), (230, 228, 93, 94), (231, 229, 86, 87), (232, 230, 94, 95), (233, 231, 87, 88), (235, 234, 80, 81), (234, 232, 95, 80), (236, 233, 88, 89), (237, 235, 81, 82), (238, 236, 89, 90), (239, 237, 82, 83), (224, 238, 90, 91), (226, 239, 83, 84), (161, 160, 116, 117), (88, 87, 103, 104), (81, 80, 97, 96), (80, 95, 111, 97), (89, 88, 104, 105), (82, 81, 96, 98), (90, 89, 105, 106), (83, 82, 98, 99), (91, 90, 106, 107), (84, 83, 99, 100), (92, 91, 107, 108), (85, 84, 100, 101), (93, 92, 108, 109), (86, 85, 101, 102), (94, 93, 109, 110), (87, 86, 102, 103), (122, 121, 265, 266), (163, 162, 124, 125), (164, 161, 117, 118), (165, 163, 125, 126), (166, 164, 118, 119), (167, 165, 126, 127), (168, 166, 119, 120), (170, 169, 113, 112), (169, 167, 127, 113), (171, 168, 120, 121), (172, 170, 112, 114), (173, 171, 121, 122), (174, 172, 114, 115), (175, 173, 122, 123), (160, 174, 115, 116), (162, 175, 123, 124), (128, 129, 143, 142, 141, 140, 139, 138, 137, 136, 135, 134, 133, 132, 131, 130), (115, 114, 258, 259), (123, 122, 266, 267), (116, 115, 259, 260), (124, 123, 267, 268), (117, 116, 260, 261), (125, 124, 268, 269), (118, 117, 261, 262), (126, 125, 269, 270), (119, 118, 262, 263), (127, 126, 270, 271), (120, 119, 263, 264), (112, 113, 257, 256), (113, 127, 271, 257), (121, 120, 264, 265), (114, 112, 256, 258), (40, 41, 147, 158), (47, 32, 159, 157), (32, 33, 145, 159), (39, 40, 158, 156), (46, 47, 157, 155), (38, 39, 156, 154), (45, 46, 155, 153), (37, 38, 154, 152), (44, 45, 153, 151), (36, 37, 152, 150), (43, 44, 151, 149), (35, 36, 150, 148), (42, 43, 149, 146), (34, 35, 148, 144), (41, 42, 146, 147), (33, 34, 144, 145), (190, 188, 175, 162), (189, 187, 174, 160), (188, 186, 173, 175), (187, 185, 172, 174), (186, 184, 171, 173), (185, 183, 170, 172), (184, 182, 168, 171), (191, 181, 167, 169), (183, 191, 169, 170), (182, 180, 166, 168), (181, 179, 165, 167), (180, 178, 164, 166), (179, 177, 163, 165), (178, 176, 161, 164), (177, 190, 162, 163), (176, 189, 160, 161), (101, 100, 189, 176), (109, 108, 190, 177), (102, 101, 176, 178), (110, 109, 177, 179), (103, 102, 178, 180), (111, 110, 179, 181), (104, 103, 180, 182), (96, 97, 191, 183), (97, 111, 181, 191), (105, 104, 182, 184), (98, 96, 183, 185), (106, 105, 184, 186), (99, 98, 185, 187), (107, 106, 186, 188), (100, 99, 187, 189), (108, 107, 188, 190), (30, 207, 192, 0), (28, 206, 207, 30), (26, 205, 206, 28), (24, 204, 205, 26), (22, 203, 204, 24), (20, 202, 203, 22), (18, 201, 202, 20), (16, 200, 201, 18), (14, 199, 200, 16), (12, 198, 199, 14), (10, 197, 198, 12), (8, 196, 197, 10), (6, 195, 196, 8), (4, 194, 195, 6), (2, 193, 194, 4), (0, 192, 193, 2), (367, 223, 208, 352), (366, 222, 223, 367), (365, 221, 222, 366), (364, 220, 221, 365), (363, 219, 220, 364), (362, 218, 219, 363), (361, 217, 218, 362), (360, 216, 217, 361), (359, 215, 216, 360), (358, 214, 215, 359), (357, 213, 214, 358), (356, 212, 213, 357), (355, 211, 212, 356), (354, 210, 211, 355), (353, 209, 210, 354), (352, 208, 209, 353), (254, 252, 239, 226), (253, 251, 238, 224), (252, 250, 237, 239), (251, 249, 236, 238), (250, 248, 235, 237), (249, 247, 233, 236), (255, 246, 232, 234), (248, 255, 234, 235), (247, 245, 231, 233), (246, 244, 230, 232), (245, 243, 229, 231), (244, 242, 228, 230), (243, 241, 227, 229), (242, 240, 225, 228), (241, 254, 226, 227), (240, 253, 224, 225), (76, 75, 253, 240), (69, 68, 254, 241), (77, 76, 240, 242), (70, 69, 241, 243), (78, 77, 242, 244), (71, 70, 243, 245), (79, 78, 244, 246), (72, 71, 245, 247), (65, 64, 255, 248), (64, 79, 246, 255), (73, 72, 247, 249), (66, 65, 248, 250), (74, 73, 249, 251), (67, 66, 250, 252), (75, 74, 251, 253), (68, 67, 252, 254), (129, 128, 256, 257), (128, 130, 258, 256), (130, 131, 259, 258), (131, 132, 260, 259), (132, 133, 261, 260), (133, 134, 262, 261), (134, 135, 263, 262), (135, 136, 264, 263), (136, 137, 265, 264), (137, 138, 266, 265), (138, 139, 267, 266), (139, 140, 268, 267), (140, 141, 269, 268), (141, 142, 270, 269), (142, 143, 271, 270), (143, 129, 257, 271), (351, 302, 273, 336), (273, 302, 334, 305), (336, 273, 275, 337), (282, 284, 316, 314), (337, 275, 277, 338), (299, 297, 329, 331), (338, 277, 279, 339), (285, 283, 315, 317), (339, 279, 281, 340), (294, 296, 328, 326), (340, 281, 283, 341), (280, 282, 314, 312), (341, 283, 285, 342), (297, 295, 327, 329), (342, 285, 287, 343), (283, 281, 313, 315), (343, 287, 289, 344), (292, 294, 326, 324), (344, 289, 291, 345), (278, 280, 312, 310), (345, 291, 293, 346), (295, 293, 325, 327), (346, 293, 295, 347), (281, 279, 311, 313), (347, 295, 297, 348), (290, 292, 324, 322), (348, 297, 299, 349), (276, 278, 310, 308), (349, 299, 301, 350), (293, 291, 323, 325), (350, 301, 302, 351), (279, 277, 309, 311), (334, 335, 304, 305), (305, 304, 306, 307), (307, 306, 308, 309), (309, 308, 310, 311), (311, 310, 312, 313), (313, 312, 314, 315), (315, 314, 316, 317), (317, 316, 318, 319), (319, 318, 320, 321), (321, 320, 322, 323), (323, 322, 324, 325), (325, 324, 326, 327), (327, 326, 328, 329), (329, 328, 330, 331), (331, 330, 332, 333), (333, 332, 335, 334), (296, 298, 330, 328), (287, 285, 317, 319), (303, 272, 304, 335), (301, 299, 331, 333), (284, 286, 318, 316), (275, 273, 305, 307), (298, 300, 332, 330), (289, 287, 319, 321), (272, 274, 306, 304), (302, 301, 333, 334), (286, 288, 320, 318), (277, 275, 307, 309), (300, 303, 335, 332), (291, 289, 321, 323), (274, 276, 308, 306), (288, 290, 322, 320), (207, 350, 351, 192), (206, 349, 350, 207), (205, 348, 349, 206), (204, 347, 348, 205), (203, 346, 347, 204), (202, 345, 346, 203), (201, 344, 345, 202), (200, 343, 344, 201), (199, 342, 343, 200), (198, 341, 342, 199), (197, 340, 341, 198), (196, 339, 340, 197), (195, 338, 339, 196), (194, 337, 338, 195), (193, 336, 337, 194), (192, 351, 336, 193), (303, 352, 353, 272), (272, 353, 354, 274), (274, 354, 355, 276), (276, 355, 356, 278), (278, 356, 357, 280), (280, 357, 358, 282), (282, 358, 359, 284), (284, 359, 360, 286), (286, 360, 361, 288), (288, 361, 362, 290), (290, 362, 363, 292), (292, 363, 364, 294), (294, 364, 365, 296), (296, 365, 366, 298), (298, 366, 367, 300), (300, 367, 352, 303)])
me_cylinder.polygons.foreach_set('use_smooth', [True] * 354)
me_cylinder.polygons.foreach_set('material_index', [0, 0, 0, 0, 0, 0, 0, 0, 0, 0, 0, 0, 0, 0, 0, 0, 0, 0, 0, 0, 0, 0, 0, 0, 0, 0, 0, 0, 0, 0, 0, 0, 0, 0, 0, 0, 0, 0, 0, 0, 0, 0, 0, 0, 0, 0, 0, 0, 0, 0, 0, 0, 0, 0, 0, 0, 0, 0, 0, 0, 0, 0, 0, 0, 0, 0, 0, 0, 0, 0, 0, 0, 0, 0, 0, 0, 0, 0, 0, 0, 0, 0, 0, 0, 0, 0, 0, 0, 0, 0, 0, 0, 0, 0, 0, 0, 0, 0, 0, 0, 0, 0, 0, 0, 0, 0, 0, 0, 0, 0, 0, 0, 0, 0, 0, 0, 0, 0, 0, 0, 0, 0, 0, 0, 0, 0, 0, 0, 0, 0, 0, 0, 0, 0, 0, 0, 0, 0, 0, 0, 0, 0, 0, 0, 0, 0, 0, 0, 0, 0, 0, 0, 0, 0, 0, 0, 0, 0, 0, 0, 0, 0, 0, 0, 0, 0, 0, 0, 0, 0, 0, 0, 0, 0, 0, 0, 0, 0, 0, 0, 0, 0, 0, 0, 0, 0, 0, 0, 0, 0, 0, 0, 0, 0, 0, 0, 0, 0, 0, 0, 0, 0, 0, 0, 0, 0, 0, 0, 0, 0, 1, 1, 1, 1, 1, 1, 1, 1, 1, 1, 1, 1, 1, 1, 1, 1, 0, 0, 0, 0, 0, 0, 0, 0, 0, 0, 0, 0, 0, 0, 0, 0, 0, 0, 0, 0, 0, 0, 0, 0, 0, 0, 0, 0, 0, 0, 0, 0, 0, 0, 0, 0, 0, 0, 0, 0, 0, 0, 0, 0, 0, 0, 0, 0, 0, 0, 0, 0, 0, 0, 0, 0, 0, 0, 0, 0, 0, 0, 0, 0, 1, 1, 1, 1, 1, 1, 1, 1, 1, 1, 1, 1, 1, 1, 1, 1, 0, 0, 0, 0, 0, 0, 0, 0, 0, 0, 0, 0, 0, 0, 0, 0, 0, 0, 0, 0, 0, 0, 0, 0, 0, 0, 0, 0, 0, 0, 0, 0, 0, 0, 0, 0, 0, 0, 0, 0, 0, 0, 0, 0, 0, 0, 0, 0])
_uv = me_cylinder.uv_layers.new(name='UVMap')
_uv.uv.foreach_set('vector', [1.0, 0.9911, 1.0, 1.0, 0.9375, 1.0, 0.9375, 0.9911, 0.9375, 0.9911, 0.9375, 1.0, 0.875, 1.0, 0.875, 0.9911, 0.875, 0.9911, 0.875, 1.0, 0.8125, 1.0, 0.8125, 0.9911, 0.8125, 0.9911, 0.8125, 1.0, 0.75, 1.0, 0.75, 0.9911, 0.75, 0.9911, 0.75, 1.0, 0.6875, 1.0, 0.6875, 0.9911, 0.6875, 0.9911, 0.6875, 1.0, 0.625, 1.0, 0.625, 0.9911, 0.625, 0.9911, 0.625, 1.0, 0.5625, 1.0, 0.5625, 0.9911, 0.5625, 0.9911, 0.5625, 1.0, 0.5, 1.0, 0.5, 0.9911, 0.5, 0.9911, 0.5, 1.0, 0.4375, 1.0, 0.4375, 0.9911, 0.4375, 0.9911, 0.4375, 1.0, 0.375, 1.0, 0.375, 0.9911, 0.375, 0.9911, 0.375, 1.0, 0.3125, 1.0, 0.3125, 0.9911, 0.3125, 0.9911, 0.3125, 1.0, 0.25, 1.0, 0.25, 0.9911, 0.25, 0.9911, 0.25, 1.0, 0.1875, 1.0, 0.1875, 0.9911, 0.1875, 0.9911, 0.1875, 1.0, 0.125, 1.0, 0.125, 0.9911, 0.875, 1.0, 0.9375, 1.0, 0.9375, 1.0, 0.875, 1.0, 0.125, 0.9911, 0.125, 1.0, 0.0625, 1.0, 0.0625, 0.9911, 0.0625, 0.9911, 0.0625, 1.0, 0.0, 1.0, 0.0, 0.9911, 0.3125, 0.5, 0.25, 0.5, 0.25, 0.5, 0.3125, 0.5, 0.9375, 0.5, 0.875, 0.5, 0.875, 0.5, 0.9375, 0.5, 0.75, 0.5, 0.6875, 0.5, 0.6875, 0.5, 0.75, 0.5, 0.4375, 0.5, 0.375, 0.5, 0.375, 0.5, 0.4375, 0.5, 0.125, 0.5, 0.0625, 0.5, 0.0625, 0.5, 0.125, 0.5, 0.875, 0.5, 0.8125, 0.5, 0.8125, 0.5, 0.875, 0.5, 0.5625, 0.5, 0.5, 0.5, 0.5, 0.5, 0.5625, 0.5, 1.0, 0.5, 0.9375, 0.5, 0.9375, 0.5, 1.0, 0.5, 0.25, 0.5, 0.1875, 0.5, 0.1875, 0.5, 0.25, 0.5, 0.6875, 0.5, 0.625, 0.5, 0.625, 0.5, 0.6875, 0.5, 0.375, 0.5, 0.3125, 0.5, 0.3125, 0.5, 0.375, 0.5, 0.0625, 0.5, 0.0, 0.5, 0.0, 0.5, 0.0625, 0.5, 0.8125, 0.5, 0.75, 0.5, 0.75, 0.5, 0.8125, 0.5, 0.5, 0.5, 0.4375, 0.5, 0.4375, 0.5, 0.5, 0.5, 0.1875, 0.5, 0.125, 0.5, 0.125, 0.5, 0.1875, 0.5, 0.9375, 0.5, 0.875, 0.5, 0.875, 0.5, 0.9375, 0.5, 0.625, 0.5, 0.5625, 0.5, 0.5625, 0.5, 0.625, 0.5, 0.75, 0.49, 0.8418, 0.4717, 0.9197, 0.4197, 0.9717, 0.3418, 0.99, 0.25, 0.9717, 0.1582, 0.9197, 0.08029, 0.8418, 0.02827, 0.75, 0.01, 0.6582, 0.02827, 0.5803, 0.08029, 0.5283, 0.1582, 0.51, 0.25, 0.5283, 0.3418, 0.5803, 0.4197, 0.6582, 0.4717, 0.4375, 0.5, 0.375, 0.5, 0.375, 0.5, 0.4375, 0.5, 0.875, 0.5, 0.8125, 0.5, 0.8125, 0.5, 0.875, 0.5, 0.375, 0.5, 0.3125, 0.5, 0.3125, 0.5, 0.375, 0.5, 0.8125, 0.5, 0.75, 0.5, 0.75, 0.5, 0.8125, 0.5, 0.3125, 0.5, 0.25, 0.5, 0.25, 0.5, 0.3125, 0.5, 0.75, 0.5, 0.6875, 0.5, 0.6875, 0.5, 0.75, 0.5, 0.25, 0.5, 0.1875, 0.5, 0.1875, 0.5, 0.25, 0.5, 0.6875, 0.5, 0.625, 0.5, 0.625, 0.5, 0.6875, 0.5, 0.1875, 0.5, 0.125, 0.5, 0.125, 0.5, 0.1875, 0.5, 0.625, 0.5, 0.5625, 0.5, 0.5625, 0.5, 0.625, 0.5, 0.125, 0.5, 0.0625, 0.5, 0.0625, 0.5, 0.125, 0.5, 0.5625, 0.5, 0.5, 0.5, 0.5, 0.5, 0.5625, 0.5, 1.0, 0.5, 0.9375, 0.5, 0.9375, 0.5, 1.0, 0.5, 0.0625, 0.5, 0.0, 0.5, 0.0, 0.5, 0.0625, 0.5, 0.5, 0.5, 0.4375, 0.5, 0.4375, 0.5, 0.5, 0.5, 0.25, 1.0, 0.3125, 1.0, 0.3125, 1.0, 0.25, 1.0, 0.5625, 1.0, 0.625, 1.0, 0.625, 1.0, 0.5625, 1.0, 0.25, 1.0, 0.3125, 1.0, 0.3125, 1.0, 0.25, 1.0, 0.6875, 1.0, 0.75, 1.0, 0.75, 1.0, 0.6875, 1.0, 0.375, 1.0, 0.4375, 1.0, 0.4375, 1.0, 0.375, 1.0, 0.0625, 1.0, 0.125, 1.0, 0.125, 1.0, 0.0625, 1.0, 0.8125, 1.0, 0.875, 1.0, 0.875, 1.0, 0.8125, 1.0, 0.5, 1.0, 0.5625, 1.0, 0.5625, 1.0, 0.5, 1.0, 0.9375, 1.0, 1.0, 1.0, 1.0, 1.0, 0.9375, 1.0, 0.1875, 1.0, 0.25, 1.0, 0.25, 1.0, 0.1875, 1.0, 0.625, 1.0, 0.6875, 1.0, 0.6875, 1.0, 0.625, 1.0, 0.3125, 1.0, 0.375, 1.0, 0.375, 1.0, 0.3125, 1.0, 0.0, 1.0, 0.0625, 1.0, 0.0625, 1.0, 0.0, 1.0, 0.75, 1.0, 0.8125, 1.0, 0.8125, 1.0, 0.75, 1.0, 0.4375, 1.0, 0.5, 1.0, 0.5, 1.0, 0.4375, 1.0, 0.125, 1.0, 0.1875, 1.0, 0.1875, 1.0, 0.125, 1.0, 0.0625, 1.0, 0.125, 1.0, 0.125, 1.0, 0.0625, 1.0, 0.6875, 1.0, 0.75, 1.0, 0.75, 1.0, 0.6875, 1.0, 0.1875, 1.0, 0.25, 1.0, 0.25, 1.0, 0.1875, 1.0, 0.625, 1.0, 0.6875, 1.0, 0.6875, 1.0, 0.625, 1.0, 0.125, 1.0, 0.1875, 1.0, 0.1875, 1.0, 0.125, 1.0, 0.5625, 1.0, 0.625, 1.0, 0.625, 1.0, 0.5625, 1.0, 0.0625, 1.0, 0.125, 1.0, 0.125, 1.0, 0.0625, 1.0, 0.5, 1.0, 0.5625, 1.0, 0.5625, 1.0, 0.5, 1.0, 0.9375, 1.0, 1.0, 1.0, 1.0, 1.0, 0.9375, 1.0, 0.0, 1.0, 0.0625, 1.0, 0.0625, 1.0, 0.0, 1.0, 0.4375, 1.0, 0.5, 1.0, 0.5, 1.0, 0.4375, 1.0, 0.875, 1.0, 0.9375, 1.0, 0.9375, 1.0, 0.875, 1.0, 0.375, 1.0, 0.4375, 1.0, 0.4375, 1.0, 0.375, 1.0, 0.8125, 1.0, 0.875, 1.0, 0.875, 1.0, 0.8125, 1.0, 0.3125, 1.0, 0.375, 1.0, 0.375, 1.0, 0.3125, 1.0, 0.75, 1.0, 0.8125, 1.0, 0.8125, 1.0, 0.75, 1.0, 0.6875, 1.0, 0.75, 1.0, 0.75, 1.0, 0.6875, 1.0, 0.5, 1.0, 0.5625, 1.0, 0.5625, 1.0, 0.5, 1.0, 0.9375, 1.0, 1.0, 1.0, 1.0, 1.0, 0.9375, 1.0, 0.0, 1.0, 0.0625, 1.0, 0.0625, 1.0, 0.0, 1.0, 0.4375, 1.0, 0.5, 1.0, 0.5, 1.0, 0.4375, 1.0, 0.875, 1.0, 0.9375, 1.0, 0.9375, 1.0, 0.875, 1.0, 0.375, 1.0, 0.4375, 1.0, 0.4375, 1.0, 0.375, 1.0, 0.8125, 1.0, 0.875, 1.0, 0.875, 1.0, 0.8125, 1.0, 0.3125, 1.0, 0.375, 1.0, 0.375, 1.0, 0.3125, 1.0, 0.75, 1.0, 0.8125, 1.0, 0.8125, 1.0, 0.75, 1.0, 0.25, 1.0, 0.3125, 1.0, 0.3125, 1.0, 0.25, 1.0, 0.6875, 1.0, 0.75, 1.0, 0.75, 1.0, 0.6875, 1.0, 0.1875, 1.0, 0.25, 1.0, 0.25, 1.0, 0.1875, 1.0, 0.625, 1.0, 0.6875, 1.0, 0.6875, 1.0, 0.625, 1.0, 0.125, 1.0, 0.1875, 1.0, 0.1875, 1.0, 0.125, 1.0, 0.5625, 1.0, 0.625, 1.0, 0.625, 1.0, 0.5625, 1.0, 0.375, 1.0, 0.4375, 1.0, 0.4375, 1.0, 0.375, 1.0, 0.1875, 1.0, 0.25, 1.0, 0.25, 1.0, 0.1875, 1.0, 0.625, 1.0, 0.6875, 1.0, 0.6875, 1.0, 0.625, 1.0, 0.125, 1.0, 0.1875, 1.0, 0.1875, 1.0, 0.125, 1.0, 0.5625, 1.0, 0.625, 1.0, 0.625, 1.0, 0.5625, 1.0, 0.0625, 1.0, 0.125, 1.0, 0.125, 1.0, 0.0625, 1.0, 0.5, 1.0, 0.5625, 1.0, 0.5625, 1.0, 0.5, 1.0, 0.9375, 1.0, 1.0, 1.0, 1.0, 1.0, 0.9375, 1.0, 0.0, 1.0, 0.0625, 1.0, 0.0625, 1.0, 0.0, 1.0, 0.4375, 1.0, 0.5, 1.0, 0.5, 1.0, 0.4375, 1.0, 0.875, 1.0, 0.9375, 1.0, 0.9375, 1.0, 0.875, 1.0, 0.375, 1.0, 0.4375, 1.0, 0.4375, 1.0, 0.375, 1.0, 0.8125, 1.0, 0.875, 1.0, 0.875, 1.0, 0.8125, 1.0, 0.3125, 1.0, 0.375, 1.0, 0.375, 1.0, 0.3125, 1.0, 0.75, 1.0, 0.8125, 1.0, 0.8125, 1.0, 0.75, 1.0, 0.25, 1.0, 0.3125, 1.0, 0.3125, 1.0, 0.25, 1.0, 0.3372, 0.4604, 0.25, 0.4777, 0.1628, 0.4604, 0.08896, 0.411, 0.03959, 0.3372, 0.02226, 0.25, 0.03959, 0.1628, 0.08896, 0.08896, 0.1628, 0.03959, 0.25, 0.02226, 0.3372, 0.03959, 0.411, 0.08896, 0.4604, 0.1628, 0.4777, 0.25, 0.4604, 0.3372, 0.411, 0.411, 0.8125, 1.0, 0.875, 1.0, 0.875, 1.0, 0.8125, 1.0, 0.3125, 1.0, 0.375, 1.0, 0.375, 1.0, 0.3125, 1.0, 0.75, 1.0, 0.8125, 1.0, 0.8125, 1.0, 0.75, 1.0, 0.25, 1.0, 0.3125, 1.0, 0.3125, 1.0, 0.25, 1.0, 0.6875, 1.0, 0.75, 1.0, 0.75, 1.0, 0.6875, 1.0, 0.1875, 1.0, 0.25, 1.0, 0.25, 1.0, 0.1875, 1.0, 0.625, 1.0, 0.6875, 1.0, 0.6875, 1.0, 0.625, 1.0, 0.125, 1.0, 0.1875, 1.0, 0.1875, 1.0, 0.125, 1.0, 0.5625, 1.0, 0.625, 1.0, 0.625, 1.0, 0.5625, 1.0, 0.0625, 1.0, 0.125, 1.0, 0.125, 1.0, 0.0625, 1.0, 0.5, 1.0, 0.5625, 1.0, 0.5625, 1.0, 0.5, 1.0, 0.9375, 1.0, 1.0, 1.0, 1.0, 1.0, 0.9375, 1.0, 0.0, 1.0, 0.0625, 1.0, 0.0625, 1.0, 0.0, 1.0, 0.4375, 1.0, 0.5, 1.0, 0.5, 1.0, 0.4375, 1.0, 0.875, 1.0, 0.9375, 1.0, 0.9375, 1.0, 0.875, 1.0, 0.5, 0.5, 0.4375, 0.5, 0.4375, 0.5, 0.5, 0.5, 0.0625, 0.5, 0.0, 0.5, 0.0, 0.5, 0.0625, 0.5, 1.0, 0.5, 0.9375, 0.5, 0.9375, 0.5, 1.0, 0.5, 0.5625, 0.5, 0.5, 0.5, 0.5, 0.5, 0.5625, 0.5, 0.125, 0.5, 0.0625, 0.5, 0.0625, 0.5, 0.125, 0.5, 0.625, 0.5, 0.5625, 0.5, 0.5625, 0.5, 0.625, 0.5, 0.1875, 0.5, 0.125, 0.5, 0.125, 0.5, 0.1875, 0.5, 0.6875, 0.5, 0.625, 0.5, 0.625, 0.5, 0.6875, 0.5, 0.25, 0.5, 0.1875, 0.5, 0.1875, 0.5, 0.25, 0.5, 0.75, 0.5, 0.6875, 0.5, 0.6875, 0.5, 0.75, 0.5, 0.3125, 0.5, 0.25, 0.5, 0.25, 0.5, 0.3125, 0.5, 0.8125, 0.5, 0.75, 0.5, 0.75, 0.5, 0.8125, 0.5, 0.375, 0.5, 0.3125, 0.5, 0.3125, 0.5, 0.375, 0.5, 0.875, 0.5, 0.8125, 0.5, 0.8125, 0.5, 0.875, 0.5, 0.4375, 0.5, 0.375, 0.5, 0.375, 0.5, 0.4375, 0.5, 0.9375, 0.5, 0.875, 0.5, 0.875, 0.5, 0.9375, 0.5, 0.25, 1.0, 0.3125, 1.0, 0.3125, 1.0, 0.25, 1.0, 0.75, 1.0, 0.8125, 1.0, 0.8125, 1.0, 0.75, 1.0, 0.3125, 1.0, 0.375, 1.0, 0.375, 1.0, 0.3125, 1.0, 0.8125, 1.0, 0.875, 1.0, 0.875, 1.0, 0.8125, 1.0, 0.375, 1.0, 0.4375, 1.0, 0.4375, 1.0, 0.375, 1.0, 0.875, 1.0, 0.9375, 1.0, 0.9375, 1.0, 0.875, 1.0, 0.4375, 1.0, 0.5, 1.0, 0.5, 1.0, 0.4375, 1.0, 0.0, 1.0, 0.0625, 1.0, 0.0625, 1.0, 0.0, 1.0, 0.9375, 1.0, 1.0, 1.0, 1.0, 1.0, 0.9375, 1.0, 0.5, 1.0, 0.5625, 1.0, 0.5625, 1.0, 0.5, 1.0, 0.0625, 1.0, 0.125, 1.0, 0.125, 1.0, 0.0625, 1.0, 0.5625, 1.0, 0.625, 1.0, 0.625, 1.0, 0.5625, 1.0, 0.125, 1.0, 0.1875, 1.0, 0.1875, 1.0, 0.125, 1.0, 0.625, 1.0, 0.6875, 1.0, 0.6875, 1.0, 0.625, 1.0, 0.1875, 1.0, 0.25, 1.0, 0.25, 1.0, 0.1875, 1.0, 0.6875, 1.0, 0.75, 1.0, 0.75, 1.0, 0.6875, 1.0, 0.6875, 1.0, 0.75, 1.0, 0.75, 1.0, 0.6875, 1.0, 0.1875, 1.0, 0.25, 1.0, 0.25, 1.0, 0.1875, 1.0, 0.625, 1.0, 0.6875, 1.0, 0.6875, 1.0, 0.625, 1.0, 0.125, 1.0, 0.1875, 1.0, 0.1875, 1.0, 0.125, 1.0, 0.5625, 1.0, 0.625, 1.0, 0.625, 1.0, 0.5625, 1.0, 0.0625, 1.0, 0.125, 1.0, 0.125, 1.0, 0.0625, 1.0, 0.5, 1.0, 0.5625, 1.0, 0.5625, 1.0, 0.5, 1.0, 0.9375, 1.0, 1.0, 1.0, 1.0, 1.0, 0.9375, 1.0, 0.0, 1.0, 0.0625, 1.0, 0.0625, 1.0, 0.0, 1.0, 0.4375, 1.0, 0.5, 1.0, 0.5, 1.0, 0.4375, 1.0, 0.875, 1.0, 0.9375, 1.0, 0.9375, 1.0, 0.875, 1.0, 0.375, 1.0, 0.4375, 1.0, 0.4375, 1.0, 0.375, 1.0, 0.8125, 1.0, 0.875, 1.0, 0.875, 1.0, 0.8125, 1.0, 0.3125, 1.0, 0.375, 1.0, 0.375, 1.0, 0.3125, 1.0, 0.75, 1.0, 0.8125, 1.0, 0.8125, 1.0, 0.75, 1.0, 0.25, 1.0, 0.3125, 1.0, 0.3125, 1.0, 0.25, 1.0, 0.0625, 0.5, 0.0625, 0.5088, 0.0, 0.5088, 0.0, 0.5, 0.125, 0.5, 0.125, 0.5088, 0.0625, 0.5088, 0.0625, 0.5, 0.1875, 0.5, 0.1875, 0.5088, 0.125, 0.5088, 0.125, 0.5, 0.25, 0.5, 0.25, 0.5088, 0.1875, 0.5088, 0.1875, 0.5, 0.3125, 0.5, 0.3125, 0.5088, 0.25, 0.5088, 0.25, 0.5, 0.375, 0.5, 0.375, 0.5088, 0.3125, 0.5088, 0.3125, 0.5, 0.4375, 0.5, 0.4375, 0.5088, 0.375, 0.5088, 0.375, 0.5, 0.5, 0.5, 0.5, 0.5088, 0.4375, 0.5088, 0.4375, 0.5, 0.5625, 0.5, 0.5625, 0.5088, 0.5, 0.5088, 0.5, 0.5, 0.625, 0.5, 0.625, 0.5088, 0.5625, 0.5088, 0.5625, 0.5, 0.6875, 0.5, 0.6875, 0.5088, 0.625, 0.5088, 0.625, 0.5, 0.75, 0.5, 0.75, 0.5088, 0.6875, 0.5088, 0.6875, 0.5, 0.8125, 0.5, 0.8125, 0.5088, 0.75, 0.5088, 0.75, 0.5, 0.875, 0.5, 0.875, 0.5088, 0.8125, 0.5088, 0.8125, 0.5, 0.9375, 0.5, 0.9375, 0.5088, 0.875, 0.5088, 0.875, 0.5, 1.0, 0.5, 1.0, 0.5088, 0.9375, 0.5088, 0.9375, 0.5, 0.0625, 0.8791, 0.0625, 0.9911, 0.0, 0.9911, 0.0, 0.8791, 0.125, 0.8791, 0.125, 0.9911, 0.0625, 0.9911, 0.0625, 0.8791, 0.1875, 0.8791, 0.1875, 0.9911, 0.125, 0.9911, 0.125, 0.8791, 0.25, 0.8791, 0.25, 0.9911, 0.1875, 0.9911, 0.1875, 0.8791, 0.3125, 0.8791, 0.3125, 0.9911, 0.25, 0.9911, 0.25, 0.8791, 0.375, 0.8791, 0.375, 0.9911, 0.3125, 0.9911, 0.3125, 0.8791, 0.4375, 0.8791, 0.4375, 0.9911, 0.375, 0.9911, 0.375, 0.8791, 0.5, 0.8791, 0.5, 0.9911, 0.4375, 0.9911, 0.4375, 0.8791, 0.5625, 0.8791, 0.5625, 0.9911, 0.5, 0.9911, 0.5, 0.8791, 0.625, 0.8791, 0.625, 0.9911, 0.5625, 0.9911, 0.5625, 0.8791, 0.6875, 0.8791, 0.6875, 0.9911, 0.625, 0.9911, 0.625, 0.8791, 0.75, 0.8791, 0.75, 0.9911, 0.6875, 0.9911, 0.6875, 0.8791, 0.8125, 0.8791, 0.8125, 0.9911, 0.75, 0.9911, 0.75, 0.8791, 0.875, 0.8791, 0.875, 0.9911, 0.8125, 0.9911, 0.8125, 0.8791, 0.9375, 0.8791, 0.9375, 0.9911, 0.875, 0.9911, 0.875, 0.8791, 1.0, 0.8791, 1.0, 0.9911, 0.9375, 0.9911, 0.9375, 0.8791, 0.75, 1.0, 0.8125, 1.0, 0.8125, 1.0, 0.75, 1.0, 0.3125, 1.0, 0.375, 1.0, 0.375, 1.0, 0.3125, 1.0, 0.8125, 1.0, 0.875, 1.0, 0.875, 1.0, 0.8125, 1.0, 0.375, 1.0, 0.4375, 1.0, 0.4375, 1.0, 0.375, 1.0, 0.875, 1.0, 0.9375, 1.0, 0.9375, 1.0, 0.875, 1.0, 0.4375, 1.0, 0.5, 1.0, 0.5, 1.0, 0.4375, 1.0, 0.0, 1.0, 0.0625, 1.0, 0.0625, 1.0, 0.0, 1.0, 0.9375, 1.0, 1.0, 1.0, 1.0, 1.0, 0.9375, 1.0, 0.5, 1.0, 0.5625, 1.0, 0.5625, 1.0, 0.5, 1.0, 0.0625, 1.0, 0.125, 1.0, 0.125, 1.0, 0.0625, 1.0, 0.5625, 1.0, 0.625, 1.0, 0.625, 1.0, 0.5625, 1.0, 0.125, 1.0, 0.1875, 1.0, 0.1875, 1.0, 0.125, 1.0, 0.625, 1.0, 0.6875, 1.0, 0.6875, 1.0, 0.625, 1.0, 0.1875, 1.0, 0.25, 1.0, 0.25, 1.0, 0.1875, 1.0, 0.6875, 1.0, 0.75, 1.0, 0.75, 1.0, 0.6875, 1.0, 0.25, 1.0, 0.3125, 1.0, 0.3125, 1.0, 0.25, 1.0, 0.25, 1.0, 0.3125, 1.0, 0.3125, 1.0, 0.25, 1.0, 0.6875, 1.0, 0.75, 1.0, 0.75, 1.0, 0.6875, 1.0, 0.1875, 1.0, 0.25, 1.0, 0.25, 1.0, 0.1875, 1.0, 0.625, 1.0, 0.6875, 1.0, 0.6875, 1.0, 0.625, 1.0, 0.125, 1.0, 0.1875, 1.0, 0.1875, 1.0, 0.125, 1.0, 0.5625, 1.0, 0.625, 1.0, 0.625, 1.0, 0.5625, 1.0, 0.0625, 1.0, 0.125, 1.0, 0.125, 1.0, 0.0625, 1.0, 0.5, 1.0, 0.5625, 1.0, 0.5625, 1.0, 0.5, 1.0, 0.9375, 1.0, 1.0, 1.0, 1.0, 1.0, 0.9375, 1.0, 0.0, 1.0, 0.0625, 1.0, 0.0625, 1.0, 0.0, 1.0, 0.4375, 1.0, 0.5, 1.0, 0.5, 1.0, 0.4375, 1.0, 0.875, 1.0, 0.9375, 1.0, 0.9375, 1.0, 0.875, 1.0, 0.375, 1.0, 0.4375, 1.0, 0.4375, 1.0, 0.375, 1.0, 0.8125, 1.0, 0.875, 1.0, 0.875, 1.0, 0.8125, 1.0, 0.3125, 1.0, 0.375, 1.0, 0.375, 1.0, 0.3125, 1.0, 0.75, 1.0, 0.8125, 1.0, 0.8125, 1.0, 0.75, 1.0, 0.25, 0.4777, 0.3372, 0.4604, 0.3418, 0.4717, 0.25, 0.49, 0.3372, 0.4604, 0.411, 0.411, 0.4197, 0.4197, 0.3418, 0.4717, 0.411, 0.411, 0.4604, 0.3372, 0.4717, 0.3418, 0.4197, 0.4197, 0.4604, 0.3372, 0.4777, 0.25, 0.49, 0.25, 0.4717, 0.3418, 0.4777, 0.25, 0.4604, 0.1628, 0.4717, 0.1582, 0.49, 0.25, 0.4604, 0.1628, 0.411, 0.08896, 0.4197, 0.08029, 0.4717, 0.1582, 0.411, 0.08896, 0.3372, 0.03959, 0.3418, 0.02827, 0.4197, 0.08029, 0.3372, 0.03959, 0.25, 0.02226, 0.25, 0.01, 0.3418, 0.02827, 0.25, 0.02226, 0.1628, 0.03959, 0.1582, 0.02827, 0.25, 0.01, 0.1628, 0.03959, 0.08896, 0.08896, 0.08029, 0.08029, 0.1582, 0.02827, 0.08896, 0.08896, 0.03959, 0.1628, 0.02827, 0.1582, 0.08029, 0.08029, 0.03959, 0.1628, 0.02226, 0.25, 0.01, 0.25, 0.02827, 0.1582, 0.02226, 0.25, 0.03959, 0.3372, 0.02827, 0.3418, 0.01, 0.25, 0.03959, 0.3372, 0.08896, 0.411, 0.08029, 0.4197, 0.02827, 0.3418, 0.08896, 0.411, 0.1628, 0.4604, 0.1582, 0.4717, 0.08029, 0.4197, 0.1628, 0.4604, 0.25, 0.4777, 0.25, 0.49, 0.1582, 0.4717, 1.0, 0.8344, 1.0, 0.8386, 0.9375, 0.8386, 0.9375, 0.8344, 0.9375, 0.8386, 1.0, 0.8386, 1.0, 0.8386, 0.9375, 0.8386, 0.9375, 0.8344, 0.9375, 0.8386, 0.875, 0.8386, 0.875, 0.8344, 0.625, 0.8747, 0.5625, 0.8747, 0.5625, 0.8747, 0.625, 0.8747, 0.875, 0.8344, 0.875, 0.8386, 0.8125, 0.8386, 0.8125, 0.8344, 0.125, 0.8386, 0.1875, 0.8386, 0.1875, 0.8386, 0.125, 0.8386, 0.8125, 0.8344, 0.8125, 0.8386, 0.75, 0.8386, 0.75, 0.8344, 0.5625, 0.8386, 0.625, 0.8386, 0.625, 0.8386, 0.5625, 0.8386, 0.75, 0.8344, 0.75, 0.8386, 0.6875, 0.8386, 0.6875, 0.8344, 0.25, 0.8747, 0.1875, 0.8747, 0.1875, 0.8747, 0.25, 0.8747, 0.6875, 0.8344, 0.6875, 0.8386, 0.625, 0.8386, 0.625, 0.8344, 0.6875, 0.8747, 0.625, 0.8747, 0.625, 0.8747, 0.6875, 0.8747, 0.625, 0.8344, 0.625, 0.8386, 0.5625, 0.8386, 0.5625, 0.8344, 0.1875, 0.8386, 0.25, 0.8386, 0.25, 0.8386, 0.1875, 0.8386, 0.5625, 0.8344, 0.5625, 0.8386, 0.5, 0.8386, 0.5, 0.8344, 0.625, 0.8386, 0.6875, 0.8386, 0.6875, 0.8386, 0.625, 0.8386, 0.5, 0.8344, 0.5, 0.8386, 0.4375, 0.8386, 0.4375, 0.8344, 0.3125, 0.8747, 0.25, 0.8747, 0.25, 0.8747, 0.3125, 0.8747, 0.4375, 0.8344, 0.4375, 0.8386, 0.375, 0.8386, 0.375, 0.8344, 0.75, 0.8747, 0.6875, 0.8747, 0.6875, 0.8747, 0.75, 0.8747, 0.375, 0.8344, 0.375, 0.8386, 0.3125, 0.8386, 0.3125, 0.8344, 0.25, 0.8386, 0.3125, 0.8386, 0.3125, 0.8386, 0.25, 0.8386, 0.3125, 0.8344, 0.3125, 0.8386, 0.25, 0.8386, 0.25, 0.8344, 0.6875, 0.8386, 0.75, 0.8386, 0.75, 0.8386, 0.6875, 0.8386, 0.25, 0.8344, 0.25, 0.8386, 0.1875, 0.8386, 0.1875, 0.8344, 0.375, 0.8747, 0.3125, 0.8747, 0.3125, 0.8747, 0.375, 0.8747, 0.1875, 0.8344, 0.1875, 0.8386, 0.125, 0.8386, 0.125, 0.8344, 0.8125, 0.8747, 0.75, 0.8747, 0.75, 0.8747, 0.8125, 0.8747, 0.125, 0.8344, 0.125, 0.8386, 0.0625, 0.8386, 0.0625, 0.8344, 0.3125, 0.8386, 0.375, 0.8386, 0.375, 0.8386, 0.3125, 0.8386, 0.0625, 0.8344, 0.0625, 0.8386, 0.0, 0.8386, 0.0, 0.8344, 0.75, 0.8386, 0.8125, 0.8386, 0.8125, 0.8386, 0.75, 0.8386, 1.0, 0.8386, 1.0, 0.8747, 0.9375, 0.8747, 0.9375, 0.8386, 0.9375, 0.8386, 0.9375, 0.8747, 0.875, 0.8747, 0.875, 0.8386, 0.875, 0.8386, 0.875, 0.8747, 0.8125, 0.8747, 0.8125, 0.8386, 0.8125, 0.8386, 0.8125, 0.8747, 0.75, 0.8747, 0.75, 0.8386, 0.75, 0.8386, 0.75, 0.8747, 0.6875, 0.8747, 0.6875, 0.8386, 0.6875, 0.8386, 0.6875, 0.8747, 0.625, 0.8747, 0.625, 0.8386, 0.625, 0.8386, 0.625, 0.8747, 0.5625, 0.8747, 0.5625, 0.8386, 0.5625, 0.8386, 0.5625, 0.8747, 0.5, 0.8747, 0.5, 0.8386, 0.5, 0.8386, 0.5, 0.8747, 0.4375, 0.8747, 0.4375, 0.8386, 0.4375, 0.8386, 0.4375, 0.8747, 0.375, 0.8747, 0.375, 0.8386, 0.375, 0.8386, 0.375, 0.8747, 0.3125, 0.8747, 0.3125, 0.8386, 0.3125, 0.8386, 0.3125, 0.8747, 0.25, 0.8747, 0.25, 0.8386, 0.25, 0.8386, 0.25, 0.8747, 0.1875, 0.8747, 0.1875, 0.8386, 0.1875, 0.8386, 0.1875, 0.8747, 0.125, 0.8747, 0.125, 0.8386, 0.125, 0.8386, 0.125, 0.8747, 0.0625, 0.8747, 0.0625, 0.8386, 0.0625, 0.8386, 0.0625, 0.8747, 0.0, 0.8747, 0.0, 0.8386, 0.1875, 0.8747, 0.125, 0.8747, 0.125, 0.8747, 0.1875, 0.8747, 0.5, 0.8386, 0.5625, 0.8386, 0.5625, 0.8386, 0.5, 0.8386, 1.0, 0.8747, 0.9375, 0.8747, 0.9375, 0.8747, 1.0, 0.8747, 0.0625, 0.8386, 0.125, 0.8386, 0.125, 0.8386, 0.0625, 0.8386, 0.5625, 0.8747, 0.5, 0.8747, 0.5, 0.8747, 0.5625, 0.8747, 0.875, 0.8386, 0.9375, 0.8386, 0.9375, 0.8386, 0.875, 0.8386, 0.125, 0.8747, 0.0625, 0.8747, 0.0625, 0.8747, 0.125, 0.8747, 0.4375, 0.8386, 0.5, 0.8386, 0.5, 0.8386, 0.4375, 0.8386, 0.9375, 0.8747, 0.875, 0.8747, 0.875, 0.8747, 0.9375, 0.8747, 0.0, 0.8386, 0.0625, 0.8386, 0.0625, 0.8386, 0.0, 0.8386, 0.5, 0.8747, 0.4375, 0.8747, 0.4375, 0.8747, 0.5, 0.8747, 0.8125, 0.8386, 0.875, 0.8386, 0.875, 0.8386, 0.8125, 0.8386, 0.0625, 0.8747, 0.0, 0.8747, 0.0, 0.8747, 0.0625, 0.8747, 0.375, 0.8386, 0.4375, 0.8386, 0.4375, 0.8386, 0.375, 0.8386, 0.875, 0.8747, 0.8125, 0.8747, 0.8125, 0.8747, 0.875, 0.8747, 0.4375, 0.8747, 0.375, 0.8747, 0.375, 0.8747, 0.4375, 0.8747, 0.0625, 0.5088, 0.0625, 0.8344, 0.0, 0.8344, 0.0, 0.5088, 0.125, 0.5088, 0.125, 0.8344, 0.0625, 0.8344, 0.0625, 0.5088, 0.1875, 0.5088, 0.1875, 0.8344, 0.125, 0.8344, 0.125, 0.5088, 0.25, 0.5088, 0.25, 0.8344, 0.1875, 0.8344, 0.1875, 0.5088, 0.3125, 0.5088, 0.3125, 0.8344, 0.25, 0.8344, 0.25, 0.5088, 0.375, 0.5088, 0.375, 0.8344, 0.3125, 0.8344, 0.3125, 0.5088, 0.4375, 0.5088, 0.4375, 0.8344, 0.375, 0.8344, 0.375, 0.5088, 0.5, 0.5088, 0.5, 0.8344, 0.4375, 0.8344, 0.4375, 0.5088, 0.5625, 0.5088, 0.5625, 0.8344, 0.5, 0.8344, 0.5, 0.5088, 0.625, 0.5088, 0.625, 0.8344, 0.5625, 0.8344, 0.5625, 0.5088, 0.6875, 0.5088, 0.6875, 0.8344, 0.625, 0.8344, 0.625, 0.5088, 0.75, 0.5088, 0.75, 0.8344, 0.6875, 0.8344, 0.6875, 0.5088, 0.8125, 0.5088, 0.8125, 0.8344, 0.75, 0.8344, 0.75, 0.5088, 0.875, 0.5088, 0.875, 0.8344, 0.8125, 0.8344, 0.8125, 0.5088, 0.9375, 0.5088, 0.9375, 0.8344, 0.875, 0.8344, 0.875, 0.5088, 1.0, 0.5088, 1.0, 0.8344, 0.9375, 0.8344, 0.9375, 0.5088, 1.0, 0.8747, 1.0, 0.8791, 0.9375, 0.8791, 0.9375, 0.8747, 0.9375, 0.8747, 0.9375, 0.8791, 0.875, 0.8791, 0.875, 0.8747, 0.875, 0.8747, 0.875, 0.8791, 0.8125, 0.8791, 0.8125, 0.8747, 0.8125, 0.8747, 0.8125, 0.8791, 0.75, 0.8791, 0.75, 0.8747, 0.75, 0.8747, 0.75, 0.8791, 0.6875, 0.8791, 0.6875, 0.8747, 0.6875, 0.8747, 0.6875, 0.8791, 0.625, 0.8791, 0.625, 0.8747, 0.625, 0.8747, 0.625, 0.8791, 0.5625, 0.8791, 0.5625, 0.8747, 0.5625, 0.8747, 0.5625, 0.8791, 0.5, 0.8791, 0.5, 0.8747, 0.5, 0.8747, 0.5, 0.8791, 0.4375, 0.8791, 0.4375, 0.8747, 0.4375, 0.8747, 0.4375, 0.8791, 0.375, 0.8791, 0.375, 0.8747, 0.375, 0.8747, 0.375, 0.8791, 0.3125, 0.8791, 0.3125, 0.8747, 0.3125, 0.8747, 0.3125, 0.8791, 0.25, 0.8791, 0.25, 0.8747, 0.25, 0.8747, 0.25, 0.8791, 0.1875, 0.8791, 0.1875, 0.8747, 0.1875, 0.8747, 0.1875, 0.8791, 0.125, 0.8791, 0.125, 0.8747, 0.125, 0.8747, 0.125, 0.8791, 0.0625, 0.8791, 0.0625, 0.8747, 0.0625, 0.8747, 0.0625, 0.8791, 0.0, 0.8791, 0.0, 0.8747])
me_cylinder.materials.append(mat_brass_metal)
me_cylinder.materials.append(mat_dark_metal)
me_cylinder.use_remesh_fix_poles = True
me_cylinder.use_remesh_preserve_attributes = False
me_cylinder.use_mirror_vertex_groups = False
me_cylinder.update()
me_cube_003 = bpy.data.meshes.new('Cube.003')
me_cube_003.from_pydata([(0.01305, 0.02116, 0.012), (0.01305, 0.02116, -0.0141), (0.01305, -0.07504, 0.012), (0.01305, -0.04806, -0.0141), (-0.01305, 0.02116, 0.012), (-0.01305, 0.02116, -0.0141), (-0.01305, -0.07504, 0.012), (-0.01305, -0.04806, -0.0141), (0.01245, -0.04865, -0.0397), (0.01245, -0.07444, -0.0397), (-0.01245, -0.07444, -0.0397), (-0.01245, -0.04865, -0.0397), (0.01305, -0.04806, -0.0397), (0.01305, -0.07504, -0.0397), (-0.01305, -0.07504, -0.0397), (-0.01305, -0.04806, -0.0397), (-0.01007, -0.03504, 0.0004363), (-0.01007, -0.03504, 0.02202), (-0.01007, -0.0149, 0.0004363), (-0.01007, -0.0149, 0.02202), (0.01007, -0.03504, 0.0004363), (0.01007, -0.0149, 0.0004363), (0.01007, -0.0149, 0.02202), (0.01007, -0.03504, 0.02202), (-0.003483, -0.02845, 0.01499), (-0.003483, -0.02149, 0.01499), (0.003484, -0.02149, 0.01499), (0.003484, -0.02845, 0.01499), (-0.014, -0.03897, 0.1626), (-0.014, -0.01097, 0.1626), (0.014, -0.01097, 0.1626), (0.014, -0.03897, 0.1626), (0.003703, -0.02867, 0.0162), (-0.003702, -0.02867, 0.0162), (-0.003702, -0.02127, 0.0162), (0.003703, -0.02127, 0.0162), (-0.004255, -0.02922, 0.0154), (-0.004255, -0.02071, 0.0154), (0.004255, -0.02071, 0.0154), (0.004255, -0.02922, 0.0154), (0.01288, -0.03785, 0.1131), (-0.01288, -0.01209, 0.1131), (-0.01288, -0.03785, 0.1131), (0.01288, -0.01209, 0.1131), (0.1195, 0.02116, 0.012), (0.1195, 0.02116, -0.0141), (0.1195, -0.07504, 0.012), (0.1195, -0.04806, -0.0141), (0.09337, 0.02116, 0.012), (0.09337, 0.02116, -0.0141), (0.09337, -0.07504, 0.012), (0.09337, -0.04806, -0.0141), (0.1189, -0.04865, -0.0397), (0.1189, -0.07444, -0.0397), (0.09397, -0.07444, -0.0397), (0.09397, -0.04865, -0.0397), (0.1195, -0.04806, -0.0397), (0.1195, -0.07504, -0.0397), (0.09337, -0.07504, -0.0397), (0.09337, -0.04806, -0.0397), (0.09635, -0.03504, 0.0004363), (0.09635, -0.03504, 0.02202), (0.09635, -0.0149, 0.0004363), (0.09635, -0.0149, 0.02202), (0.1165, -0.03504, 0.0004363), (0.1165, -0.0149, 0.0004363), (0.1165, -0.0149, 0.02202), (0.1165, -0.03504, 0.02202), (0.1029, -0.02845, 0.01499), (0.1029, -0.02149, 0.01499), (0.1099, -0.02149, 0.01499), (0.1099, -0.02845, 0.01499), (0.09242, -0.03897, 0.1626), (0.09242, -0.01097, 0.1626), (0.1204, -0.01097, 0.1626), (0.1204, -0.03897, 0.1626), (0.1101, -0.02867, 0.0162), (0.1027, -0.02867, 0.0162), (0.1027, -0.02127, 0.0162), (0.1101, -0.02127, 0.0162), (0.1022, -0.02922, 0.0154), (0.1022, -0.02071, 0.0154), (0.1107, -0.02071, 0.0154), (0.1107, -0.02922, 0.0154), (0.1193, -0.03785, 0.1131), (0.09354, -0.01209, 0.1131), (0.09354, -0.03785, 0.1131), (0.1193, -0.01209, 0.1131), (0.2259, 0.02116, 0.012), (0.2259, 0.02116, -0.0141), (0.2259, -0.07504, 0.012), (0.2259, -0.04806, -0.0141), (0.1998, 0.02116, 0.012), (0.1998, 0.02116, -0.0141), (0.1998, -0.07504, 0.012), (0.1998, -0.04806, -0.0141), (0.2253, -0.04865, -0.0397), (0.2253, -0.07444, -0.0397), (0.2004, -0.07444, -0.0397), (0.2004, -0.04865, -0.0397), (0.2259, -0.04806, -0.0397), (0.2259, -0.07504, -0.0397), (0.1998, -0.07504, -0.0397), (0.1998, -0.04806, -0.0397), (0.2028, -0.03504, 0.0004363), (0.2028, -0.03504, 0.02202), (0.2028, -0.0149, 0.0004363), (0.2028, -0.0149, 0.02202), (0.2229, -0.03504, 0.0004363), (0.2229, -0.0149, 0.0004363), (0.2229, -0.0149, 0.02202), (0.2229, -0.03504, 0.02202), (0.2094, -0.02845, 0.01499), (0.2094, -0.02149, 0.01499), (0.2163, -0.02149, 0.01499), (0.2163, -0.02845, 0.01499), (0.1988, -0.03897, 0.1626), (0.1988, -0.01097, 0.1626), (0.2268, -0.01097, 0.1626), (0.2268, -0.03897, 0.1626), (0.2165, -0.02867, 0.0162), (0.2091, -0.02867, 0.0162), (0.2091, -0.02127, 0.0162), (0.2165, -0.02127, 0.0162), (0.2086, -0.02922, 0.0154), (0.2086, -0.02071, 0.0154), (0.2171, -0.02071, 0.0154), (0.2171, -0.02922, 0.0154), (0.2257, -0.03785, 0.1131), (0.2, -0.01209, 0.1131), (0.2, -0.03785, 0.1131), (0.2257, -0.01209, 0.1131), (0.3323, 0.02116, 0.012), (0.3323, 0.02116, -0.0141), (0.3323, -0.07504, 0.012), (0.3323, -0.04806, -0.0141), (0.3062, 0.02116, 0.012), (0.3062, 0.02116, -0.0141), (0.3062, -0.07504, 0.012), (0.3062, -0.04806, -0.0141), (0.3317, -0.04865, -0.0397), (0.3317, -0.07444, -0.0397), (0.3068, -0.07444, -0.0397), (0.3068, -0.04865, -0.0397), (0.3323, -0.04806, -0.0397), (0.3323, -0.07504, -0.0397), (0.3062, -0.07504, -0.0397), (0.3062, -0.04806, -0.0397), (0.3092, -0.03504, 0.0004363), (0.3092, -0.03504, 0.02202), (0.3092, -0.0149, 0.0004363), (0.3092, -0.0149, 0.02202), (0.3293, -0.03504, 0.0004363), (0.3293, -0.0149, 0.0004363), (0.3293, -0.0149, 0.02202), (0.3293, -0.03504, 0.02202), (0.3158, -0.02845, 0.01499), (0.3158, -0.02149, 0.01499), (0.3227, -0.02149, 0.01499), (0.3227, -0.02845, 0.01499), (0.3053, -0.03897, 0.1626), (0.3053, -0.01097, 0.1626), (0.3333, -0.01097, 0.1626), (0.3333, -0.03897, 0.1626), (0.323, -0.02867, 0.0162), (0.3156, -0.02867, 0.0162), (0.3156, -0.02127, 0.0162), (0.323, -0.02127, 0.0162), (0.315, -0.02922, 0.0154), (0.315, -0.02071, 0.0154), (0.3235, -0.02071, 0.0154), (0.3235, -0.02922, 0.0154), (0.3321, -0.03785, 0.1131), (0.3064, -0.01209, 0.1131), (0.3064, -0.03785, 0.1131), (0.3321, -0.01209, 0.1131), (0.4387, 0.02116, 0.012), (0.4387, 0.02116, -0.0141), (0.4387, -0.07504, 0.012), (0.4387, -0.04806, -0.0141), (0.4126, 0.02116, 0.012), (0.4126, 0.02116, -0.0141), (0.4126, -0.07504, 0.012), (0.4126, -0.04806, -0.0141), (0.4381, -0.04865, -0.0397), (0.4381, -0.07444, -0.0397), (0.4132, -0.07444, -0.0397), (0.4132, -0.04865, -0.0397), (0.4387, -0.04806, -0.0397), (0.4387, -0.07504, -0.0397), (0.4126, -0.07504, -0.0397), (0.4126, -0.04806, -0.0397), (0.4156, -0.03504, 0.0004363), (0.4156, -0.03504, 0.02202), (0.4156, -0.0149, 0.0004363), (0.4156, -0.0149, 0.02202), (0.4358, -0.03504, 0.0004363), (0.4358, -0.0149, 0.0004363), (0.4358, -0.0149, 0.02202), (0.4358, -0.03504, 0.02202), (0.4222, -0.02845, 0.01499), (0.4222, -0.02149, 0.01499), (0.4292, -0.02149, 0.01499), (0.4292, -0.02845, 0.01499), (0.4117, -0.03897, 0.1626), (0.4117, -0.01097, 0.1626), (0.4397, -0.01097, 0.1626), (0.4397, -0.03897, 0.1626), (0.4294, -0.02867, 0.0162), (0.422, -0.02867, 0.0162), (0.422, -0.02127, 0.0162), (0.4294, -0.02127, 0.0162), (0.4214, -0.02922, 0.0154), (0.4214, -0.02071, 0.0154), (0.4299, -0.02071, 0.0154), (0.4299, -0.02922, 0.0154), (0.4386, -0.03785, 0.1131), (0.4128, -0.01209, 0.1131), (0.4128, -0.03785, 0.1131), (0.4386, -0.01209, 0.1131), (0.5452, 0.02116, 0.012), (0.5452, 0.02116, -0.0141), (0.5452, -0.07504, 0.012), (0.5452, -0.04806, -0.0141), (0.5191, 0.02116, 0.012), (0.5191, 0.02116, -0.0141), (0.5191, -0.07504, 0.012), (0.5191, -0.04806, -0.0141), (0.5446, -0.04865, -0.0397), (0.5446, -0.07444, -0.0397), (0.5197, -0.07444, -0.0397), (0.5197, -0.04865, -0.0397), (0.5452, -0.04806, -0.0397), (0.5452, -0.07504, -0.0397), (0.5191, -0.07504, -0.0397), (0.5191, -0.04806, -0.0397), (0.522, -0.03504, 0.0004363), (0.522, -0.03504, 0.02202), (0.522, -0.0149, 0.0004363), (0.522, -0.0149, 0.02202), (0.5422, -0.03504, 0.0004363), (0.5422, -0.0149, 0.0004363), (0.5422, -0.0149, 0.02202), (0.5422, -0.03504, 0.02202), (0.5286, -0.02845, 0.01499), (0.5286, -0.02149, 0.01499), (0.5356, -0.02149, 0.01499), (0.5356, -0.02845, 0.01499), (0.5181, -0.03897, 0.1626), (0.5181, -0.01097, 0.1626), (0.5461, -0.01097, 0.1626), (0.5461, -0.03897, 0.1626), (0.5358, -0.02867, 0.0162), (0.5284, -0.02867, 0.0162), (0.5284, -0.02127, 0.0162), (0.5358, -0.02127, 0.0162), (0.5279, -0.02922, 0.0154), (0.5279, -0.02071, 0.0154), (0.5364, -0.02071, 0.0154), (0.5364, -0.02922, 0.0154), (0.545, -0.03785, 0.1131), (0.5192, -0.01209, 0.1131), (0.5192, -0.03785, 0.1131), (0.545, -0.01209, 0.1131)], [], [(0, 1, 3, 2), (3, 7, 15, 12), (6, 7, 5, 4), (2, 6, 4, 0), (7, 3, 1, 5), (2, 3, 12, 13), (7, 6, 14, 15), (6, 2, 13, 14), (8, 9, 13, 12), (9, 10, 14, 13), (11, 8, 12, 15), (10, 11, 15, 14), (9, 8, 11, 10), (16, 17, 19, 18), (18, 19, 22, 21), (21, 22, 23, 20), (20, 23, 17, 16), (36, 39, 27, 24), (42, 40, 31, 28), (38, 37, 25, 26), (39, 38, 26, 27), (37, 36, 24, 25), (30, 29, 28, 31), (43, 41, 29, 30), (40, 43, 30, 31), (41, 42, 28, 29), (25, 24, 33, 34), (27, 26, 35, 32), (26, 25, 34, 35), (24, 27, 32, 33), (19, 17, 36, 37), (23, 22, 38, 39), (22, 19, 37, 38), (17, 23, 39, 36), (34, 33, 42, 41), (32, 35, 43, 40), (35, 34, 41, 43), (33, 32, 40, 42), (44, 45, 47, 46), (47, 51, 59, 56), (50, 51, 49, 48), (46, 50, 48, 44), (51, 47, 45, 49), (46, 47, 56, 57), (51, 50, 58, 59), (50, 46, 57, 58), (52, 53, 57, 56), (53, 54, 58, 57), (55, 52, 56, 59), (54, 55, 59, 58), (53, 52, 55, 54), (60, 61, 63, 62), (62, 63, 66, 65), (65, 66, 67, 64), (64, 67, 61, 60), (80, 83, 71, 68), (86, 84, 75, 72), (82, 81, 69, 70), (83, 82, 70, 71), (81, 80, 68, 69), (74, 73, 72, 75), (87, 85, 73, 74), (84, 87, 74, 75), (85, 86, 72, 73), (69, 68, 77, 78), (71, 70, 79, 76), (70, 69, 78, 79), (68, 71, 76, 77), (63, 61, 80, 81), (67, 66, 82, 83), (66, 63, 81, 82), (61, 67, 83, 80), (78, 77, 86, 85), (76, 79, 87, 84), (79, 78, 85, 87), (77, 76, 84, 86), (88, 89, 91, 90), (91, 95, 103, 100), (94, 95, 93, 92), (90, 94, 92, 88), (95, 91, 89, 93), (90, 91, 100, 101), (95, 94, 102, 103), (94, 90, 101, 102), (96, 97, 101, 100), (97, 98, 102, 101), (99, 96, 100, 103), (98, 99, 103, 102), (97, 96, 99, 98), (104, 105, 107, 106), (106, 107, 110, 109), (109, 110, 111, 108), (108, 111, 105, 104), (124, 127, 115, 112), (130, 128, 119, 116), (126, 125, 113, 114), (127, 126, 114, 115), (125, 124, 112, 113), (118, 117, 116, 119), (131, 129, 117, 118), (128, 131, 118, 119), (129, 130, 116, 117), (113, 112, 121, 122), (115, 114, 123, 120), (114, 113, 122, 123), (112, 115, 120, 121), (107, 105, 124, 125), (111, 110, 126, 127), (110, 107, 125, 126), (105, 111, 127, 124), (122, 121, 130, 129), (120, 123, 131, 128), (123, 122, 129, 131), (121, 120, 128, 130), (132, 133, 135, 134), (135, 139, 147, 144), (138, 139, 137, 136), (134, 138, 136, 132), (139, 135, 133, 137), (134, 135, 144, 145), (139, 138, 146, 147), (138, 134, 145, 146), (140, 141, 145, 144), (141, 142, 146, 145), (143, 140, 144, 147), (142, 143, 147, 146), (141, 140, 143, 142), (148, 149, 151, 150), (150, 151, 154, 153), (153, 154, 155, 152), (152, 155, 149, 148), (168, 171, 159, 156), (174, 172, 163, 160), (170, 169, 157, 158), (171, 170, 158, 159), (169, 168, 156, 157), (162, 161, 160, 163), (175, 173, 161, 162), (172, 175, 162, 163), (173, 174, 160, 161), (157, 156, 165, 166), (159, 158, 167, 164), (158, 157, 166, 167), (156, 159, 164, 165), (151, 149, 168, 169), (155, 154, 170, 171), (154, 151, 169, 170), (149, 155, 171, 168), (166, 165, 174, 173), (164, 167, 175, 172), (167, 166, 173, 175), (165, 164, 172, 174), (176, 177, 179, 178), (179, 183, 191, 188), (182, 183, 181, 180), (178, 182, 180, 176), (183, 179, 177, 181), (178, 179, 188, 189), (183, 182, 190, 191), (182, 178, 189, 190), (184, 185, 189, 188), (185, 186, 190, 189), (187, 184, 188, 191), (186, 187, 191, 190), (185, 184, 187, 186), (192, 193, 195, 194), (194, 195, 198, 197), (197, 198, 199, 196), (196, 199, 193, 192), (212, 215, 203, 200), (218, 216, 207, 204), (214, 213, 201, 202), (215, 214, 202, 203), (213, 212, 200, 201), (206, 205, 204, 207), (219, 217, 205, 206), (216, 219, 206, 207), (217, 218, 204, 205), (201, 200, 209, 210), (203, 202, 211, 208), (202, 201, 210, 211), (200, 203, 208, 209), (195, 193, 212, 213), (199, 198, 214, 215), (198, 195, 213, 214), (193, 199, 215, 212), (210, 209, 218, 217), (208, 211, 219, 216), (211, 210, 217, 219), (209, 208, 216, 218), (220, 221, 223, 222), (223, 227, 235, 232), (226, 227, 225, 224), (222, 226, 224, 220), (227, 223, 221, 225), (222, 223, 232, 233), (227, 226, 234, 235), (226, 222, 233, 234), (228, 229, 233, 232), (229, 230, 234, 233), (231, 228, 232, 235), (230, 231, 235, 234), (229, 228, 231, 230), (236, 237, 239, 238), (238, 239, 242, 241), (241, 242, 243, 240), (240, 243, 237, 236), (256, 259, 247, 244), (262, 260, 251, 248), (258, 257, 245, 246), (259, 258, 246, 247), (257, 256, 244, 245), (250, 249, 248, 251), (263, 261, 249, 250), (260, 263, 250, 251), (261, 262, 248, 249), (245, 244, 253, 254), (247, 246, 255, 252), (246, 245, 254, 255), (244, 247, 252, 253), (239, 237, 256, 257), (243, 242, 258, 259), (242, 239, 257, 258), (237, 243, 259, 256), (254, 253, 262, 261), (252, 255, 263, 260), (255, 254, 261, 263), (253, 252, 260, 262)])
me_cube_003.polygons.foreach_set('use_smooth', [True] * 228)
me_cube_003.polygons.foreach_set('material_index', [0, 0, 0, 0, 0, 0, 0, 0, 0, 0, 0, 0, 0, 0, 0, 0, 0, 0, 7, 0, 0, 0, 7, 7, 7, 7, 7, 7, 7, 7, 0, 0, 0, 0, 7, 7, 7, 7, 0, 0, 0, 0, 0, 0, 0, 0, 0, 0, 0, 0, 0, 0, 0, 0, 0, 0, 8, 0, 0, 0, 8, 8, 8, 8, 8, 8, 8, 8, 0, 0, 0, 0, 8, 8, 8, 8, 0, 0, 0, 0, 0, 0, 0, 0, 0, 0, 0, 0, 0, 0, 0, 0, 0, 0, 6, 0, 0, 0, 6, 6, 6, 6, 6, 6, 6, 6, 0, 0, 0, 0, 6, 6, 6, 6, 0, 0, 0, 0, 0, 0, 0, 0, 0, 0, 0, 0, 0, 0, 0, 0, 0, 0, 4, 0, 0, 0, 4, 4, 4, 4, 4, 4, 4, 4, 0, 0, 0, 0, 4, 4, 4, 4, 0, 0, 0, 0, 0, 0, 0, 0, 0, 0, 0, 0, 0, 0, 0, 0, 0, 0, 3, 0, 0, 0, 3, 3, 3, 3, 3, 3, 3, 3, 0, 0, 0, 0, 3, 3, 3, 3, 0, 0, 0, 0, 0, 0, 0, 0, 0, 0, 0, 0, 0, 0, 0, 0, 0, 0, 5, 0, 0, 0, 5, 5, 5, 5, 5, 5, 5, 5, 0, 0, 0, 0, 5, 5, 5, 5])
_uv = me_cube_003.uv_layers.new(name='UVMap')
_uv.uv.foreach_set('vector', [0.375, 0.0, 0.625, 0.0, 0.625, 0.25, 0.375, 0.25, 0.875, 0.5, 0.625, 0.5, 0.625, 0.5, 0.875, 0.5, 0.375, 0.5, 0.625, 0.5, 0.625, 0.75, 0.375, 0.75, 0.125, 0.5, 0.375, 0.5, 0.375, 0.75, 0.125, 0.75, 0.625, 0.5, 0.875, 0.5, 0.875, 0.75, 0.625, 0.75, 0.375, 0.25, 0.625, 0.25, 0.625, 0.25, 0.375, 0.25, 0.625, 0.5, 0.375, 0.5, 0.375, 0.5, 0.625, 0.5, 0.375, 0.5, 0.125, 0.5, 0.125, 0.5, 0.375, 0.5, 0.6195, 0.2557, 0.3805, 0.2557, 0.375, 0.25, 0.625, 0.25, 0.3805, 0.2557, 0.3805, 0.4943, 0.375, 0.5, 0.375, 0.25, 0.6195, 0.4943, 0.6195, 0.2557, 0.625, 0.25, 0.625, 0.5, 0.3805, 0.4943, 0.6195, 0.4943, 0.625, 0.5, 0.375, 0.5, 0.3805, 0.2557, 0.6195, 0.2557, 0.6195, 0.4943, 0.3805, 0.4943, 0.375, 0.0, 0.625, 0.0, 0.625, 0.25, 0.375, 0.25, 0.375, 0.25, 0.625, 0.25, 0.625, 0.5, 0.375, 0.5, 0.375, 0.5, 0.625, 0.5, 0.625, 0.75, 0.375, 0.75, 0.375, 0.75, 0.625, 0.75, 0.625, 1.0, 0.375, 1.0, 0.8221, 0.7038, 0.6582, 0.7157, 0.6667, 0.7051, 0.8333, 0.7051, 0.8209, 0.6959, 0.6791, 0.6959, 0.6791, 0.6959, 0.8209, 0.6959, 0.6725, 0.5423, 0.8322, 0.5392, 0.8313, 0.5404, 0.6687, 0.5404, 0.6582, 0.7157, 0.6725, 0.5423, 0.6687, 0.5404, 0.6667, 0.7051, 0.8322, 0.5392, 0.8221, 0.7038, 0.8333, 0.7051, 0.8313, 0.5404, 0.6791, 0.5541, 0.8209, 0.5541, 0.8209, 0.6959, 0.6791, 0.6959, 0.6791, 0.5541, 0.8209, 0.5541, 0.8209, 0.5541, 0.6791, 0.5541, 0.6791, 0.6959, 0.6791, 0.5541, 0.6791, 0.5541, 0.6791, 0.6959, 0.8209, 0.5541, 0.8209, 0.6959, 0.8209, 0.6959, 0.8209, 0.5541, 0.8209, 0.5541, 0.8209, 0.6959, 0.8209, 0.6959, 0.8209, 0.5541, 0.6791, 0.6959, 0.6791, 0.5541, 0.6791, 0.5541, 0.6791, 0.6959, 0.6791, 0.5541, 0.8209, 0.5541, 0.8209, 0.5541, 0.6791, 0.5541, 0.8209, 0.6959, 0.6791, 0.6959, 0.6791, 0.6959, 0.8209, 0.6959, 0.875, 0.5, 0.875, 0.75, 0.8221, 0.7038, 0.8322, 0.5392, 0.625, 0.75, 0.625, 0.5, 0.6725, 0.5423, 0.6582, 0.7157, 0.625, 0.5, 0.875, 0.5, 0.8322, 0.5392, 0.6725, 0.5423, 0.875, 0.75, 0.625, 0.75, 0.6582, 0.7157, 0.8221, 0.7038, 0.8209, 0.5541, 0.8209, 0.6959, 0.8209, 0.6959, 0.8209, 0.5541, 0.6791, 0.6959, 0.6791, 0.5541, 0.6791, 0.5541, 0.6791, 0.6959, 0.6791, 0.5541, 0.8209, 0.5541, 0.8209, 0.5541, 0.6791, 0.5541, 0.8209, 0.6959, 0.6791, 0.6959, 0.6791, 0.6959, 0.8209, 0.6959, 0.375, 0.0, 0.625, 0.0, 0.625, 0.25, 0.375, 0.25, 0.875, 0.5, 0.625, 0.5, 0.625, 0.5, 0.875, 0.5, 0.375, 0.5, 0.625, 0.5, 0.625, 0.75, 0.375, 0.75, 0.125, 0.5, 0.375, 0.5, 0.375, 0.75, 0.125, 0.75, 0.625, 0.5, 0.875, 0.5, 0.875, 0.75, 0.625, 0.75, 0.375, 0.25, 0.625, 0.25, 0.625, 0.25, 0.375, 0.25, 0.625, 0.5, 0.375, 0.5, 0.375, 0.5, 0.625, 0.5, 0.375, 0.5, 0.125, 0.5, 0.125, 0.5, 0.375, 0.5, 0.6195, 0.2557, 0.3805, 0.2557, 0.375, 0.25, 0.625, 0.25, 0.3805, 0.2557, 0.3805, 0.4943, 0.375, 0.5, 0.375, 0.25, 0.6195, 0.4943, 0.6195, 0.2557, 0.625, 0.25, 0.625, 0.5, 0.3805, 0.4943, 0.6195, 0.4943, 0.625, 0.5, 0.375, 0.5, 0.3805, 0.2557, 0.6195, 0.2557, 0.6195, 0.4943, 0.3805, 0.4943, 0.375, 0.0, 0.625, 0.0, 0.625, 0.25, 0.375, 0.25, 0.375, 0.25, 0.625, 0.25, 0.625, 0.5, 0.375, 0.5, 0.375, 0.5, 0.625, 0.5, 0.625, 0.75, 0.375, 0.75, 0.375, 0.75, 0.625, 0.75, 0.625, 1.0, 0.375, 1.0, 0.8221, 0.7038, 0.6582, 0.7157, 0.6667, 0.7051, 0.8333, 0.7051, 0.8209, 0.6959, 0.6791, 0.6959, 0.6791, 0.6959, 0.8209, 0.6959, 0.6725, 0.5423, 0.8322, 0.5392, 0.8313, 0.5404, 0.6687, 0.5404, 0.6582, 0.7157, 0.6725, 0.5423, 0.6687, 0.5404, 0.6667, 0.7051, 0.8322, 0.5392, 0.8221, 0.7038, 0.8333, 0.7051, 0.8313, 0.5404, 0.6791, 0.5541, 0.8209, 0.5541, 0.8209, 0.6959, 0.6791, 0.6959, 0.6791, 0.5541, 0.8209, 0.5541, 0.8209, 0.5541, 0.6791, 0.5541, 0.6791, 0.6959, 0.6791, 0.5541, 0.6791, 0.5541, 0.6791, 0.6959, 0.8209, 0.5541, 0.8209, 0.6959, 0.8209, 0.6959, 0.8209, 0.5541, 0.8209, 0.5541, 0.8209, 0.6959, 0.8209, 0.6959, 0.8209, 0.5541, 0.6791, 0.6959, 0.6791, 0.5541, 0.6791, 0.5541, 0.6791, 0.6959, 0.6791, 0.5541, 0.8209, 0.5541, 0.8209, 0.5541, 0.6791, 0.5541, 0.8209, 0.6959, 0.6791, 0.6959, 0.6791, 0.6959, 0.8209, 0.6959, 0.875, 0.5, 0.875, 0.75, 0.8221, 0.7038, 0.8322, 0.5392, 0.625, 0.75, 0.625, 0.5, 0.6725, 0.5423, 0.6582, 0.7157, 0.625, 0.5, 0.875, 0.5, 0.8322, 0.5392, 0.6725, 0.5423, 0.875, 0.75, 0.625, 0.75, 0.6582, 0.7157, 0.8221, 0.7038, 0.8209, 0.5541, 0.8209, 0.6959, 0.8209, 0.6959, 0.8209, 0.5541, 0.6791, 0.6959, 0.6791, 0.5541, 0.6791, 0.5541, 0.6791, 0.6959, 0.6791, 0.5541, 0.8209, 0.5541, 0.8209, 0.5541, 0.6791, 0.5541, 0.8209, 0.6959, 0.6791, 0.6959, 0.6791, 0.6959, 0.8209, 0.6959, 0.375, 0.0, 0.625, 0.0, 0.625, 0.25, 0.375, 0.25, 0.875, 0.5, 0.625, 0.5, 0.625, 0.5, 0.875, 0.5, 0.375, 0.5, 0.625, 0.5, 0.625, 0.75, 0.375, 0.75, 0.125, 0.5, 0.375, 0.5, 0.375, 0.75, 0.125, 0.75, 0.625, 0.5, 0.875, 0.5, 0.875, 0.75, 0.625, 0.75, 0.375, 0.25, 0.625, 0.25, 0.625, 0.25, 0.375, 0.25, 0.625, 0.5, 0.375, 0.5, 0.375, 0.5, 0.625, 0.5, 0.375, 0.5, 0.125, 0.5, 0.125, 0.5, 0.375, 0.5, 0.6195, 0.2557, 0.3805, 0.2557, 0.375, 0.25, 0.625, 0.25, 0.3805, 0.2557, 0.3805, 0.4943, 0.375, 0.5, 0.375, 0.25, 0.6195, 0.4943, 0.6195, 0.2557, 0.625, 0.25, 0.625, 0.5, 0.3805, 0.4943, 0.6195, 0.4943, 0.625, 0.5, 0.375, 0.5, 0.3805, 0.2557, 0.6195, 0.2557, 0.6195, 0.4943, 0.3805, 0.4943, 0.375, 0.0, 0.625, 0.0, 0.625, 0.25, 0.375, 0.25, 0.375, 0.25, 0.625, 0.25, 0.625, 0.5, 0.375, 0.5, 0.375, 0.5, 0.625, 0.5, 0.625, 0.75, 0.375, 0.75, 0.375, 0.75, 0.625, 0.75, 0.625, 1.0, 0.375, 1.0, 0.8221, 0.7038, 0.6582, 0.7157, 0.6667, 0.7051, 0.8333, 0.7051, 0.8209, 0.6959, 0.6791, 0.6959, 0.6791, 0.6959, 0.8209, 0.6959, 0.6725, 0.5423, 0.8322, 0.5392, 0.8313, 0.5404, 0.6687, 0.5404, 0.6582, 0.7157, 0.6725, 0.5423, 0.6687, 0.5404, 0.6667, 0.7051, 0.8322, 0.5392, 0.8221, 0.7038, 0.8333, 0.7051, 0.8313, 0.5404, 0.6791, 0.5541, 0.8209, 0.5541, 0.8209, 0.6959, 0.6791, 0.6959, 0.6791, 0.5541, 0.8209, 0.5541, 0.8209, 0.5541, 0.6791, 0.5541, 0.6791, 0.6959, 0.6791, 0.5541, 0.6791, 0.5541, 0.6791, 0.6959, 0.8209, 0.5541, 0.8209, 0.6959, 0.8209, 0.6959, 0.8209, 0.5541, 0.8209, 0.5541, 0.8209, 0.6959, 0.8209, 0.6959, 0.8209, 0.5541, 0.6791, 0.6959, 0.6791, 0.5541, 0.6791, 0.5541, 0.6791, 0.6959, 0.6791, 0.5541, 0.8209, 0.5541, 0.8209, 0.5541, 0.6791, 0.5541, 0.8209, 0.6959, 0.6791, 0.6959, 0.6791, 0.6959, 0.8209, 0.6959, 0.875, 0.5, 0.875, 0.75, 0.8221, 0.7038, 0.8322, 0.5392, 0.625, 0.75, 0.625, 0.5, 0.6725, 0.5423, 0.6582, 0.7157, 0.625, 0.5, 0.875, 0.5, 0.8322, 0.5392, 0.6725, 0.5423, 0.875, 0.75, 0.625, 0.75, 0.6582, 0.7157, 0.8221, 0.7038, 0.8209, 0.5541, 0.8209, 0.6959, 0.8209, 0.6959, 0.8209, 0.5541, 0.6791, 0.6959, 0.6791, 0.5541, 0.6791, 0.5541, 0.6791, 0.6959, 0.6791, 0.5541, 0.8209, 0.5541, 0.8209, 0.5541, 0.6791, 0.5541, 0.8209, 0.6959, 0.6791, 0.6959, 0.6791, 0.6959, 0.8209, 0.6959, 0.375, 0.0, 0.625, 0.0, 0.625, 0.25, 0.375, 0.25, 0.875, 0.5, 0.625, 0.5, 0.625, 0.5, 0.875, 0.5, 0.375, 0.5, 0.625, 0.5, 0.625, 0.75, 0.375, 0.75, 0.125, 0.5, 0.375, 0.5, 0.375, 0.75, 0.125, 0.75, 0.625, 0.5, 0.875, 0.5, 0.875, 0.75, 0.625, 0.75, 0.375, 0.25, 0.625, 0.25, 0.625, 0.25, 0.375, 0.25, 0.625, 0.5, 0.375, 0.5, 0.375, 0.5, 0.625, 0.5, 0.375, 0.5, 0.125, 0.5, 0.125, 0.5, 0.375, 0.5, 0.6195, 0.2557, 0.3805, 0.2557, 0.375, 0.25, 0.625, 0.25, 0.3805, 0.2557, 0.3805, 0.4943, 0.375, 0.5, 0.375, 0.25, 0.6195, 0.4943, 0.6195, 0.2557, 0.625, 0.25, 0.625, 0.5, 0.3805, 0.4943, 0.6195, 0.4943, 0.625, 0.5, 0.375, 0.5, 0.3805, 0.2557, 0.6195, 0.2557, 0.6195, 0.4943, 0.3805, 0.4943, 0.375, 0.0, 0.625, 0.0, 0.625, 0.25, 0.375, 0.25, 0.375, 0.25, 0.625, 0.25, 0.625, 0.5, 0.375, 0.5, 0.375, 0.5, 0.625, 0.5, 0.625, 0.75, 0.375, 0.75, 0.375, 0.75, 0.625, 0.75, 0.625, 1.0, 0.375, 1.0, 0.8221, 0.7038, 0.6582, 0.7157, 0.6667, 0.7051, 0.8333, 0.7051, 0.8209, 0.6959, 0.6791, 0.6959, 0.6791, 0.6959, 0.8209, 0.6959, 0.6725, 0.5423, 0.8322, 0.5392, 0.8313, 0.5404, 0.6687, 0.5404, 0.6582, 0.7157, 0.6725, 0.5423, 0.6687, 0.5404, 0.6667, 0.7051, 0.8322, 0.5392, 0.8221, 0.7038, 0.8333, 0.7051, 0.8313, 0.5404, 0.6791, 0.5541, 0.8209, 0.5541, 0.8209, 0.6959, 0.6791, 0.6959, 0.6791, 0.5541, 0.8209, 0.5541, 0.8209, 0.5541, 0.6791, 0.5541, 0.6791, 0.6959, 0.6791, 0.5541, 0.6791, 0.5541, 0.6791, 0.6959, 0.8209, 0.5541, 0.8209, 0.6959, 0.8209, 0.6959, 0.8209, 0.5541, 0.8209, 0.5541, 0.8209, 0.6959, 0.8209, 0.6959, 0.8209, 0.5541, 0.6791, 0.6959, 0.6791, 0.5541, 0.6791, 0.5541, 0.6791, 0.6959, 0.6791, 0.5541, 0.8209, 0.5541, 0.8209, 0.5541, 0.6791, 0.5541, 0.8209, 0.6959, 0.6791, 0.6959, 0.6791, 0.6959, 0.8209, 0.6959, 0.875, 0.5, 0.875, 0.75, 0.8221, 0.7038, 0.8322, 0.5392, 0.625, 0.75, 0.625, 0.5, 0.6725, 0.5423, 0.6582, 0.7157, 0.625, 0.5, 0.875, 0.5, 0.8322, 0.5392, 0.6725, 0.5423, 0.875, 0.75, 0.625, 0.75, 0.6582, 0.7157, 0.8221, 0.7038, 0.8209, 0.5541, 0.8209, 0.6959, 0.8209, 0.6959, 0.8209, 0.5541, 0.6791, 0.6959, 0.6791, 0.5541, 0.6791, 0.5541, 0.6791, 0.6959, 0.6791, 0.5541, 0.8209, 0.5541, 0.8209, 0.5541, 0.6791, 0.5541, 0.8209, 0.6959, 0.6791, 0.6959, 0.6791, 0.6959, 0.8209, 0.6959, 0.375, 0.0, 0.625, 0.0, 0.625, 0.25, 0.375, 0.25, 0.875, 0.5, 0.625, 0.5, 0.625, 0.5, 0.875, 0.5, 0.375, 0.5, 0.625, 0.5, 0.625, 0.75, 0.375, 0.75, 0.125, 0.5, 0.375, 0.5, 0.375, 0.75, 0.125, 0.75, 0.625, 0.5, 0.875, 0.5, 0.875, 0.75, 0.625, 0.75, 0.375, 0.25, 0.625, 0.25, 0.625, 0.25, 0.375, 0.25, 0.625, 0.5, 0.375, 0.5, 0.375, 0.5, 0.625, 0.5, 0.375, 0.5, 0.125, 0.5, 0.125, 0.5, 0.375, 0.5, 0.6195, 0.2557, 0.3805, 0.2557, 0.375, 0.25, 0.625, 0.25, 0.3805, 0.2557, 0.3805, 0.4943, 0.375, 0.5, 0.375, 0.25, 0.6195, 0.4943, 0.6195, 0.2557, 0.625, 0.25, 0.625, 0.5, 0.3805, 0.4943, 0.6195, 0.4943, 0.625, 0.5, 0.375, 0.5, 0.3805, 0.2557, 0.6195, 0.2557, 0.6195, 0.4943, 0.3805, 0.4943, 0.375, 0.0, 0.625, 0.0, 0.625, 0.25, 0.375, 0.25, 0.375, 0.25, 0.625, 0.25, 0.625, 0.5, 0.375, 0.5, 0.375, 0.5, 0.625, 0.5, 0.625, 0.75, 0.375, 0.75, 0.375, 0.75, 0.625, 0.75, 0.625, 1.0, 0.375, 1.0, 0.8221, 0.7038, 0.6582, 0.7157, 0.6667, 0.7051, 0.8333, 0.7051, 0.8209, 0.6959, 0.6791, 0.6959, 0.6791, 0.6959, 0.8209, 0.6959, 0.6725, 0.5423, 0.8322, 0.5392, 0.8313, 0.5404, 0.6687, 0.5404, 0.6582, 0.7157, 0.6725, 0.5423, 0.6687, 0.5404, 0.6667, 0.7051, 0.8322, 0.5392, 0.8221, 0.7038, 0.8333, 0.7051, 0.8313, 0.5404, 0.6791, 0.5541, 0.8209, 0.5541, 0.8209, 0.6959, 0.6791, 0.6959, 0.6791, 0.5541, 0.8209, 0.5541, 0.8209, 0.5541, 0.6791, 0.5541, 0.6791, 0.6959, 0.6791, 0.5541, 0.6791, 0.5541, 0.6791, 0.6959, 0.8209, 0.5541, 0.8209, 0.6959, 0.8209, 0.6959, 0.8209, 0.5541, 0.8209, 0.5541, 0.8209, 0.6959, 0.8209, 0.6959, 0.8209, 0.5541, 0.6791, 0.6959, 0.6791, 0.5541, 0.6791, 0.5541, 0.6791, 0.6959, 0.6791, 0.5541, 0.8209, 0.5541, 0.8209, 0.5541, 0.6791, 0.5541, 0.8209, 0.6959, 0.6791, 0.6959, 0.6791, 0.6959, 0.8209, 0.6959, 0.875, 0.5, 0.875, 0.75, 0.8221, 0.7038, 0.8322, 0.5392, 0.625, 0.75, 0.625, 0.5, 0.6725, 0.5423, 0.6582, 0.7157, 0.625, 0.5, 0.875, 0.5, 0.8322, 0.5392, 0.6725, 0.5423, 0.875, 0.75, 0.625, 0.75, 0.6582, 0.7157, 0.8221, 0.7038, 0.8209, 0.5541, 0.8209, 0.6959, 0.8209, 0.6959, 0.8209, 0.5541, 0.6791, 0.6959, 0.6791, 0.5541, 0.6791, 0.5541, 0.6791, 0.6959, 0.6791, 0.5541, 0.8209, 0.5541, 0.8209, 0.5541, 0.6791, 0.5541, 0.8209, 0.6959, 0.6791, 0.6959, 0.6791, 0.6959, 0.8209, 0.6959, 0.375, 0.0, 0.625, 0.0, 0.625, 0.25, 0.375, 0.25, 0.875, 0.5, 0.625, 0.5, 0.625, 0.5, 0.875, 0.5, 0.375, 0.5, 0.625, 0.5, 0.625, 0.75, 0.375, 0.75, 0.125, 0.5, 0.375, 0.5, 0.375, 0.75, 0.125, 0.75, 0.625, 0.5, 0.875, 0.5, 0.875, 0.75, 0.625, 0.75, 0.375, 0.25, 0.625, 0.25, 0.625, 0.25, 0.375, 0.25, 0.625, 0.5, 0.375, 0.5, 0.375, 0.5, 0.625, 0.5, 0.375, 0.5, 0.125, 0.5, 0.125, 0.5, 0.375, 0.5, 0.6195, 0.2557, 0.3805, 0.2557, 0.375, 0.25, 0.625, 0.25, 0.3805, 0.2557, 0.3805, 0.4943, 0.375, 0.5, 0.375, 0.25, 0.6195, 0.4943, 0.6195, 0.2557, 0.625, 0.25, 0.625, 0.5, 0.3805, 0.4943, 0.6195, 0.4943, 0.625, 0.5, 0.375, 0.5, 0.3805, 0.2557, 0.6195, 0.2557, 0.6195, 0.4943, 0.3805, 0.4943, 0.375, 0.0, 0.625, 0.0, 0.625, 0.25, 0.375, 0.25, 0.375, 0.25, 0.625, 0.25, 0.625, 0.5, 0.375, 0.5, 0.375, 0.5, 0.625, 0.5, 0.625, 0.75, 0.375, 0.75, 0.375, 0.75, 0.625, 0.75, 0.625, 1.0, 0.375, 1.0, 0.8221, 0.7038, 0.6582, 0.7157, 0.6667, 0.7051, 0.8333, 0.7051, 0.8209, 0.6959, 0.6791, 0.6959, 0.6791, 0.6959, 0.8209, 0.6959, 0.6725, 0.5423, 0.8322, 0.5392, 0.8313, 0.5404, 0.6687, 0.5404, 0.6582, 0.7157, 0.6725, 0.5423, 0.6687, 0.5404, 0.6667, 0.7051, 0.8322, 0.5392, 0.8221, 0.7038, 0.8333, 0.7051, 0.8313, 0.5404, 0.6791, 0.5541, 0.8209, 0.5541, 0.8209, 0.6959, 0.6791, 0.6959, 0.6791, 0.5541, 0.8209, 0.5541, 0.8209, 0.5541, 0.6791, 0.5541, 0.6791, 0.6959, 0.6791, 0.5541, 0.6791, 0.5541, 0.6791, 0.6959, 0.8209, 0.5541, 0.8209, 0.6959, 0.8209, 0.6959, 0.8209, 0.5541, 0.8209, 0.5541, 0.8209, 0.6959, 0.8209, 0.6959, 0.8209, 0.5541, 0.6791, 0.6959, 0.6791, 0.5541, 0.6791, 0.5541, 0.6791, 0.6959, 0.6791, 0.5541, 0.8209, 0.5541, 0.8209, 0.5541, 0.6791, 0.5541, 0.8209, 0.6959, 0.6791, 0.6959, 0.6791, 0.6959, 0.8209, 0.6959, 0.875, 0.5, 0.875, 0.75, 0.8221, 0.7038, 0.8322, 0.5392, 0.625, 0.75, 0.625, 0.5, 0.6725, 0.5423, 0.6582, 0.7157, 0.625, 0.5, 0.875, 0.5, 0.8322, 0.5392, 0.6725, 0.5423, 0.875, 0.75, 0.625, 0.75, 0.6582, 0.7157, 0.8221, 0.7038, 0.8209, 0.5541, 0.8209, 0.6959, 0.8209, 0.6959, 0.8209, 0.5541, 0.6791, 0.6959, 0.6791, 0.5541, 0.6791, 0.5541, 0.6791, 0.6959, 0.6791, 0.5541, 0.8209, 0.5541, 0.8209, 0.5541, 0.6791, 0.5541, 0.8209, 0.6959, 0.6791, 0.6959, 0.6791, 0.6959, 0.8209, 0.6959])
me_cube_003.materials.append(mat_brass_metal)
me_cube_003.materials.append(mat_wood_handle)
me_cube_003.materials.append(mat_handle_white)
me_cube_003.materials.append(mat_handle_magenta)
me_cube_003.materials.append(mat_handle_periwinkle)
me_cube_003.materials.append(mat_handle_violet)
me_cube_003.materials.append(mat_handle_green)
me_cube_003.materials.append(mat_handle_red)
me_cube_003.materials.append(mat_handle_orange)
me_cube_003.use_remesh_fix_poles = True
me_cube_003.use_remesh_preserve_attributes = False
me_cube_003.use_mirror_vertex_groups = False
me_cube_003.update()
me_cube_004 = bpy.data.meshes.new('Cube.004')
me_cube_004.from_pydata([(-0.04957, -0.01943, -0.04959), (-0.04957, -0.01943, 0.04959), (-0.04957, 0.01943, -0.04959), (-0.04957, 0.01943, 0.04959), (0.04957, -0.01943, -0.04959), (0.04957, -0.01943, 0.04959), (0.04957, 0.01943, -0.04959), (0.04957, 0.01943, 0.04959)], [], [(0, 1, 3, 2), (2, 3, 7, 6), (6, 7, 5, 4), (4, 5, 1, 0), (2, 6, 4, 0), (7, 3, 1, 5)])
_uv = me_cube_004.uv_layers.new(name='UVMap')
_uv.uv.foreach_set('vector', [0.375, 0.0, 0.625, 0.0, 0.625, 0.25, 0.375, 0.25, 0.375, 0.25, 0.625, 0.25, 0.625, 0.5, 0.375, 0.5, 0.375, 0.5, 0.625, 0.5, 0.625, 0.75, 0.375, 0.75, 0.375, 0.75, 0.625, 0.75, 0.625, 1.0, 0.375, 1.0, 0.125, 0.5, 0.375, 0.5, 0.375, 0.75, 0.125, 0.75, 0.625, 0.5, 0.875, 0.5, 0.875, 0.75, 0.625, 0.75])
me_cube_004.materials.append(mat_dark_metal)
me_cube_004.use_remesh_fix_poles = True
me_cube_004.use_remesh_preserve_attributes = False
me_cube_004.use_mirror_vertex_groups = False
me_cube_004.update()
me_cube_001 = bpy.data.meshes.new('Cube.001')
me_cube_001.from_pydata([(-1.0, -0.7547, -0.08534), (1.0, -0.7547, -0.08534), (-1.0, 0.9672, -0.08534), (1.0, 0.9672, -0.08534)], [], [(0, 1, 3, 2)])
_uv = me_cube_001.uv_layers.new(name='UVMap')
_uv.uv.foreach_set('vector', [0.0, 0.0, 1.0, 0.0, 1.0, 1.0, 0.0, 1.0])
me_cube_001.materials.append(mat_test_floor)
me_cube_001.use_remesh_preserve_volume = False
me_cube_001.use_remesh_preserve_attributes = False
me_cube_001.use_mirror_vertex_groups = False
me_cube_001.update()

# ---- objects
ob_platform = bpy.data.objects.new('platform', me_cube)
ob_crossbar = bpy.data.objects.new('crossbar', me_cube_002)
ob_tank = bpy.data.objects.new('tank', me_cylinder)
ob_tap = bpy.data.objects.new('tap', me_cube_003)
ob_side_cubes = bpy.data.objects.new('side cubes', me_cube_004)
ob_camera = bpy.data.objects.new('Camera', cam_camera)
ob_light = bpy.data.objects.new('Light', light_light)
ob_test_land = bpy.data.objects.new('test land', me_cube_001)
ob_light_001 = bpy.data.objects.new('Light.001', light_light_001)

# ---- transforms, parenting, visibility, modifiers, constraints
ob_platform.parent = ob_tank
ob_platform.matrix_parent_inverse = Matrix(((1.0, -0.0, 0.0, 0.02586), (-0.0, 1.0, -0.0, -0.03966), (0.0, 0.0, 1.0, -0.02308), (-0.0, 0.0, -0.0, 1.0)))
ob_platform.location = (-0.02586, -0.08579, -0.05024)
ob_platform.lock_rotations_4d = False
ob_platform.lock_scale = (False, False, True)
ob_platform.empty_display_type = 'ARROWS'
ob_platform.lineart.crease_threshold = 0.0
ob_crossbar.parent = ob_tank
ob_crossbar.matrix_parent_inverse = Matrix(((1.0, -0.0, 0.0, 0.02586), (-0.0, 1.0, -0.0, -0.03966), (0.0, 0.0, 1.0, -0.02308), (-0.0, 0.0, -0.0, 1.0)))
ob_crossbar.location = (-0.02586, -0.0463, 0.175)
ob_crossbar.scale = (0.5676, 0.5676, 0.5676)
ob_crossbar.lineart.crease_threshold = 0.0
_m = ob_crossbar.modifiers.new('Subdivision', 'SUBSURF')
_m.uv_smooth = 'PRESERVE_CORNERS'
ob_tank.location = (-0.02586, 0.03966, 0.02308)
ob_tank.lineart.crease_threshold = 0.0
ob_tap.parent = ob_tank
ob_tap.matrix_parent_inverse = Matrix(((1.0, -0.0, 0.0, 0.02586), (-0.0, 1.0, -0.0, -0.03966), (0.0, 0.0, 1.0, -0.02308), (-0.0, 0.0, -0.0, 1.0)))
ob_tap.location = (-0.1776, -0.053, 0.1758)
ob_tap.scale = (0.5676, 0.5676, 0.5676)
ob_tap.lineart.crease_threshold = 0.0
_m = ob_tap.modifiers.new('Subdivision', 'SUBSURF')
_m.uv_smooth = 'PRESERVE_CORNERS'
ob_side_cubes.parent = ob_tank
ob_side_cubes.matrix_parent_inverse = Matrix(((1.0, -0.0, 0.0, 0.02586), (-0.0, 1.0, -0.0, -0.03966), (0.0, 0.0, 1.0, -0.02308), (-0.0, 0.0, -0.0, 1.0)))
ob_side_cubes.location = (-0.02629, 0.02448, 0.0465)
ob_side_cubes.lineart.crease_threshold = 0.0
ob_camera.location = (0.6661, -1.087, 0.2368)
ob_camera.rotation_euler = (1.473, -1.435e-08, 0.5878)
ob_camera.scale = (0.1197, 0.1197, 0.1197)
ob_camera.lock_rotations_4d = False
ob_camera.empty_display_type = 'ARROWS'
ob_camera.color = (0.0, 0.0, 0.0, 0.0)
ob_camera.display_type = 'WIRE'
ob_camera.lineart.crease_threshold = 0.0
ob_light.location = (2.086, -0.7011, 1.927)
ob_light.rotation_euler = (0.6503, 0.05522, 1.866)
ob_light.lock_rotations_4d = False
ob_light.empty_display_type = 'ARROWS'
ob_light.color = (0.0, 0.0, 0.0, 0.0)
ob_light.lineart.crease_threshold = 0.0
ob_test_land.location = (0.0, -0.1234, -0.01194)
ob_test_land.scale = (10.61, 12.32, 1.0)
ob_test_land.lock_rotations_4d = False
ob_test_land.lock_scale = (False, False, True)
ob_test_land.empty_display_type = 'ARROWS'
ob_test_land.lineart.crease_threshold = 0.0
ob_light_001.location = (-3.971, -0.6837, 0.5259)
ob_light_001.rotation_euler = (0.6503, 0.05522, 1.866)
ob_light_001.lock_rotations_4d = False
ob_light_001.empty_display_type = 'ARROWS'
ob_light_001.color = (0.0, 0.0, 0.0, 0.0)
ob_light_001.lineart.crease_threshold = 0.0

# ---- collection membership
col_tkoba_baritem_beertap.objects.link(ob_platform)
col_tkoba_baritem_beertap.objects.link(ob_crossbar)
col_tkoba_baritem_beertap.objects.link(ob_tank)
col_tkoba_baritem_beertap.objects.link(ob_tap)
col_tkoba_baritem_beertap.objects.link(ob_side_cubes)
col_extra.objects.link(ob_camera)
col_extra.objects.link(ob_light)
col_extra.objects.link(ob_test_land)
col_extra.objects.link(ob_light_001)

# ---- scene / render settings (as saved in the file)
scene.camera = ob_camera
scene.frame_start = 1; scene.frame_end = 250; scene.frame_set(1)
scene.render.engine = 'CYCLES'
scene.render.resolution_x = 1080
scene.render.resolution_percentage = 60
scene.cycles.samples = 500
scene.cycles.sampling_pattern = 'TABULATED_SOBOL'
scene.cycles.use_adaptive_sampling = False
scene.cycles.use_light_tree = False
scene.view_settings.view_transform = 'Filmic'
bpy.context.view_layer.update()
